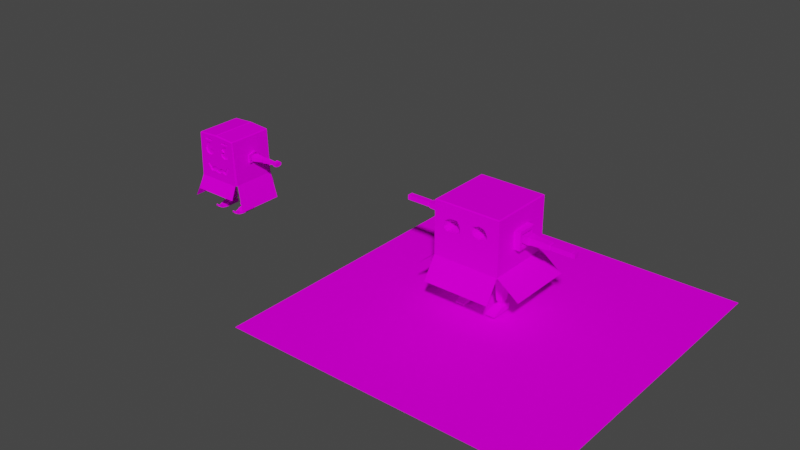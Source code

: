 # Source: dezius.blend  (saved by Blender 3.0.42; exported with 4.5.12 LTS)
import bpy
from mathutils import Matrix  # noqa: F401  (used for matrix-valued properties, if any)

bpy.ops.wm.read_factory_settings(use_empty=True)
scene = bpy.context.scene
scene.name = 'Scene'

# ---- collections
col_collection = bpy.data.collections.new('Collection'); scene.collection.children.link(col_collection)

# ---- images (referenced by path relative to the original .blend; pixels are not part of the script)
import os
ASSET_DIR = os.environ.get("B2B_ASSET_DIR", "")  # directory of the original .blend (textures are referenced by path, not embedded)
HERE = os.path.dirname(os.path.abspath(__file__))  # packed textures are extracted next to this script under _unpacked/

def load_image(name, relpath, width, height, colorspace="sRGB"):
    """Load a texture the original file referenced (path relative to the .blend, or extracted next to this script)."""
    p = next((c for c in (os.path.join(HERE, relpath), os.path.join(ASSET_DIR, relpath)) if relpath and os.path.exists(c)), "")
    if p:
        img = bpy.data.images.load(p, check_existing=True)
        img.name = name
    else:  # same state as the original file: an image datablock whose file is absent (Cycles renders it pink)
        img = bpy.data.images.new(name, width, height)
        img.source = "FILE"
        img.filepath = "//" + (relpath or name)
    img.colorspace_settings.name = colorspace
    return img
img_imphenziapalette01_256_gradientx4_png = load_image('ImphenziaPalette01-256-GradientX4.png', 'palettes/ImphenziaPalette01-256-GradientX4.png', 1024, 1024, 'sRGB')

# ---- materials (node trees are filled in below, after node groups)
mat_material = bpy.data.materials.new('Material')
mat_material.alpha_threshold = 0.0
mat_material.use_transparent_shadow = False
mat_material.line_color = (0.0, 0.0, 0.0, 1.0)

# ---- material node trees
mat_material.use_nodes = True; mat_material.node_tree.nodes.clear()
_N = mat_material.node_tree.nodes; _L = mat_material.node_tree.links
n0 = _N.new('ShaderNodeOutputMaterial'); n0.name = 'Material Output'; n0.location = (300, 300)
n1 = _N.new('ShaderNodeBsdfPrincipled'); n1.name = 'Principled BSDF'; n1.location = (10, 300)
n1.distribution = 'GGX'
n1.subsurface_method = 'RANDOM_WALK_SKIN'
n1.inputs[2].default_value = 0.0
n1.inputs[3].default_value = 1.45
n1.inputs[13].default_value = 0.0
n1.inputs[27].default_value = (0.0, 0.0, 0.0, 1.0)
n1.inputs[28].default_value = 1.0
n2 = _N.new('ShaderNodeTexImage'); n2.name = 'Image Texture'; n2.location = (-280, 280)
n2.image = img_imphenziapalette01_256_gradientx4_png
_L.new(n1.outputs[0], n0.inputs[0])
_L.new(n2.outputs[0], n1.inputs[0])
n0.is_active_output = True

# ---- world
world_world = bpy.data.worlds.new('World'); scene.world = world_world
world_world.use_nodes = True; world_world.node_tree.nodes.clear()
_N = world_world.node_tree.nodes; _L = world_world.node_tree.links
n0 = _N.new('ShaderNodeOutputWorld'); n0.name = 'World Output'; n0.location = (300, 300)
n1 = _N.new('ShaderNodeBackground'); n1.name = 'Background'; n1.location = (10, 300)
n1.inputs[0].default_value = (0.05088, 0.05088, 0.05088, 1.0)
_L.new(n1.outputs[0], n0.inputs[0])
n0.is_active_output = True
world_world.color = (0.05088, 0.05088, 0.05088)
world_world.use_sun_shadow = False
world_world.sun_shadow_jitter_overblur = 0.0

# ---- meshes
me_cube = bpy.data.meshes.new('Cube')
me_cube.from_pydata([(1.226, 0.4282, -0.6294), (1.226, -0.4282, -0.6294), (0.0, 1.8, -0.6294), (0.0, -1.8, -0.6294), (0.5744, -0.4282, -0.6294), (0.5744, 0.4282, -1.825), (0.5744, 0.4282, -0.6294), (0.5744, -0.4282, -1.825), (1.226, -0.4282, -1.825), (1.226, 0.4282, -1.825), (0.6429, 0.3381, -1.999), (0.6429, -0.3381, -1.999), (1.157, -0.3381, -1.999), (1.157, 0.3381, -1.999), (0.5744, 0.4282, -3.12), (0.5744, -0.4282, -3.12), (1.226, -0.4282, -3.12), (1.226, 0.4282, -3.12), (0.5744, 0.4282, -3.392), (0.5744, -0.4282, -3.392), (1.226, -0.4282, -3.392), (1.226, 0.4282, -3.392), (2.393, -1.845, -2.562), (2.393, 1.755, -2.562), (0.0, 2.041, -1.629), (0.0, -2.265, -1.629), (1.8, -2.265, -1.629), (1.8, 2.041, -1.629), (0.5744, -0.7853, -3.29), (1.226, -0.7853, -3.29), (0.5744, -0.7853, -3.392), (1.226, -0.7853, -3.392), (0.6939, -1.052, -3.265), (1.106, -1.052, -3.265), (0.6939, -1.052, -3.392), (1.106, -1.052, -3.392), (1.108, -0.2729, -3.086), (1.108, 0.2729, -3.086), (0.6925, 0.2729, -3.086), (0.6925, -0.2729, -3.086), (1.224, 0.4258, -2.948), (0.5762, -0.4258, -2.948), (1.224, -0.4258, -2.948), (0.5762, 0.4258, -2.948), (1.283, 0.5036, -0.9158), (0.517, 0.5036, -0.9158), (0.517, -0.5036, -0.9158), (1.283, -0.5036, -0.9158), (0.7235, -1.2, -3.189), (1.077, -1.2, -3.189), (0.7235, -1.267, -3.295), (1.077, -1.267, -3.295), (0.7903, -1.327, -3.122), (1.01, -1.327, -3.122), (0.7903, -1.426, -3.181), (1.01, -1.426, -3.181), (0.8606, -1.425, -3.002), (0.9396, -1.425, -3.002), (0.8606, -1.486, -3.034), (0.9396, -1.486, -3.034), (0.4603, -1.8, 1.408), (0.4166, -1.8, 1.663), (0.7009, -1.8, 1.769), (0.4699, -1.8, 1.944), (0.681, -1.8, 2.201), (0.9704, -1.8, 2.26), (1.15, -1.8, 2.004), (1.236, -1.8, 1.683), (1.064, -1.8, 1.344), (0.721, -1.8, 1.264), (0.4603, -1.7, 1.408), (0.4166, -1.7, 1.663), (0.7009, -1.7, 1.769), (0.4699, -1.7, 1.944), (0.681, -1.7, 2.201), (0.9704, -1.7, 2.26), (1.15, -1.7, 2.004), (1.236, -1.7, 1.683), (1.064, -1.7, 1.344), (0.721, -1.7, 1.264), (0.4941, -1.8, 2.408), (1.193, -1.8, 2.408), (1.191, -1.8, 2.564), (0.5055, -1.8, 2.563), (0.4941, -1.656, 2.408), (1.193, -1.656, 2.408), (1.191, -1.656, 2.564), (0.5055, -1.656, 2.563), (-1.226, 0.4282, -0.6294), (-1.226, -0.4282, -0.6294), (-0.5744, -0.4282, -0.6294), (-0.5744, 0.4282, -1.825), (-0.5744, 0.4282, -0.6294), (-0.5744, -0.4282, -1.825), (-1.226, -0.4282, -1.825), (-1.226, 0.4282, -1.825), (-0.6429, 0.3381, -1.999), (-0.6429, -0.3381, -1.999), (-1.157, -0.3381, -1.999), (-1.157, 0.3381, -1.999), (-0.5744, 0.4282, -3.12), (-0.5744, -0.4282, -3.12), (-1.226, -0.4282, -3.12), (-1.226, 0.4282, -3.12), (-0.5744, 0.4282, -3.392), (-0.5744, -0.4282, -3.392), (-1.226, -0.4282, -3.392), (-1.226, 0.4282, -3.392), (-2.625, -1.946, -2.583), (-2.625, 1.655, -2.583), (-1.8, -2.265, -1.629), (-1.8, 2.041, -1.629), (-0.5744, -0.7853, -3.29), (-1.226, -0.7853, -3.29), (-0.5744, -0.7853, -3.392), (-1.226, -0.7853, -3.392), (-0.6939, -1.052, -3.265), (-1.106, -1.052, -3.265), (-0.6939, -1.052, -3.392), (-1.106, -1.052, -3.392), (-1.108, -0.2729, -3.086), (-1.108, 0.2729, -3.086), (-0.6925, 0.2729, -3.086), (-0.6925, -0.2729, -3.086), (-1.224, 0.4258, -2.948), (-0.5762, -0.4258, -2.948), (-1.224, -0.4258, -2.948), (-0.5762, 0.4258, -2.948), (-1.283, 0.5036, -0.9158), (-0.517, 0.5036, -0.9158), (-0.517, -0.5036, -0.9158), (-1.283, -0.5036, -0.9158), (-0.7235, -1.2, -3.189), (-1.077, -1.2, -3.189), (-0.7235, -1.267, -3.295), (-1.077, -1.267, -3.295), (-0.7903, -1.327, -3.122), (-1.01, -1.327, -3.122), (-0.7903, -1.426, -3.181), (-1.01, -1.426, -3.181), (-0.8606, -1.425, -3.002), (-0.9396, -1.425, -3.002), (-0.8606, -1.486, -3.034), (-0.9396, -1.486, -3.034), (-0.4603, -1.8, 1.408), (-0.4166, -1.8, 1.663), (-0.7009, -1.8, 1.769), (-0.4699, -1.8, 1.944), (-0.681, -1.8, 2.201), (-0.9704, -1.8, 2.26), (-1.15, -1.8, 2.004), (-1.236, -1.8, 1.683), (-1.064, -1.8, 1.344), (-0.721, -1.8, 1.264), (-0.4603, -1.7, 1.408), (-0.4166, -1.7, 1.663), (-0.7009, -1.7, 1.769), (-0.4699, -1.7, 1.944), (-0.681, -1.7, 2.201), (-0.9704, -1.7, 2.26), (-1.15, -1.7, 2.004), (-1.236, -1.7, 1.683), (-1.064, -1.7, 1.344), (-0.721, -1.7, 1.264), (-0.4941, -1.8, 2.408), (-1.193, -1.8, 2.408), (-1.191, -1.8, 2.564), (-0.5055, -1.8, 2.563), (-0.4941, -1.656, 2.408), (-1.193, -1.656, 2.408), (-1.191, -1.656, 2.564), (-0.5055, -1.656, 2.563), (0.0, -1.8, 0.3176), (0.0, -1.8, -0.03535), (0.1387, -1.8, 0.2772), (0.3607, -1.8, 0.3993), (0.7514, -1.8, 0.3061), (1.004, -1.8, 0.7022), (1.219, -1.8, 0.5967), (0.7905, -1.8, -0.01776), (0.4074, -1.8, 0.109), (0.1048, -1.8, -0.05904), (-1.136, -1.8, 0.4888), (-0.9841, -1.8, 0.6004), (-0.6895, -1.8, 0.289), (-0.3021, -1.8, 0.4059), (-0.3283, -1.8, 0.03891), (-0.7617, -1.8, -0.03115), (0.0, -1.704, 0.3176), (0.0, -1.704, -0.03535), (0.1387, -1.704, 0.2772), (0.3607, -1.704, 0.3993), (0.7514, -1.704, 0.3061), (1.004, -1.704, 0.7022), (1.219, -1.704, 0.5967), (0.7905, -1.704, -0.01776), (0.4074, -1.704, 0.109), (0.1048, -1.704, -0.05904), (-1.136, -1.704, 0.4888), (-0.9841, -1.704, 0.6004), (-0.6895, -1.704, 0.289), (-0.3021, -1.704, 0.4059), (-0.3283, -1.704, 0.03891), (-0.7617, -1.704, -0.03115), (1.605, 1.8, 2.797), (1.605, 1.735, 2.862), (1.67, 1.735, 2.797), (1.67, -1.735, 2.797), (1.605, -1.735, 2.862), (1.636, -1.8, 2.784), (0.0, -1.8, 2.893), (0.0, 1.8, 2.906), (1.735, 1.8, -0.6294), (1.8, 1.735, -0.6294), (-1.663, 1.8, 2.803), (-1.728, 1.735, 2.803), (-1.663, 1.735, 2.868), (-1.694, -1.8, 2.789), (-1.663, -1.735, 2.868), (-1.728, -1.735, 2.803), (-1.8, -1.735, -0.6294), (-1.765, -1.8, -0.6294), (-1.775, 1.74, -0.6294), (0.0491, -1.735, 2.971), (-0.0491, -1.735, 2.971), (0.0, -1.767, 2.933), (-0.0491, 1.735, 2.971), (0.0491, 1.735, 2.971), (0.0, 1.77, 2.936), (0.0, -1.766, 2.912), (0.01193, -1.734, 2.922), (-0.01193, -1.734, 2.922), (0.0, 1.771, 2.913), (-0.01193, 1.736, 2.922), (0.01193, 1.736, 2.922), (-1.8, 1.776, -0.6294), (-1.776, 1.8, -0.6294), (1.8, -1.629, -0.6294), (1.729, -1.8, -0.6294), (1.745, 0.169, 0.8317), (1.746, 0.5572, 0.8113), (1.728, 0.6455, 1.278), (1.718, 0.2999, 1.544), (1.723, -0.2685, 1.405), (1.747, -0.2812, 0.7884), (1.855, 0.5707, 1.253), (1.868, 0.5041, 0.9018), (1.847, 0.286, 1.473), (1.851, -0.206, 1.353), (1.869, -0.2156, 0.8831), (1.868, 0.1647, 0.9197), (1.853, 0.6938, 1.3), (1.873, 0.5962, 0.7846), (1.842, 0.3118, 1.595), (1.848, -0.3165, 1.441), (1.874, -0.3305, 0.7593), (1.872, 0.1671, 0.8072), (1.674, 0.45, 1.2), (1.681, 0.4138, 1.01), (1.668, 0.2606, 1.346), (1.672, -0.09769, 1.259), (1.682, -0.1031, 0.9975), (1.681, 0.1623, 1.023), (1.672, 0.5707, 1.246), (1.686, 0.5041, 0.8949), (1.664, 0.286, 1.466), (1.668, -0.206, 1.346), (1.686, -0.2156, 0.8762), (1.685, 0.1647, 0.9127), (2.906, 0.4066, 1.237), (2.912, 0.3763, 1.077), (2.901, 0.2478, 1.36), (2.904, -0.05271, 1.286), (2.912, -0.05722, 1.067), (2.911, 0.1653, 1.088), (3.009, 0.4499, 1.251), (3.016, 0.4138, 1.06), (3.003, 0.2606, 1.397), (3.007, -0.09763, 1.31), (3.016, -0.103, 1.048), (3.016, 0.1623, 1.074), (4.112, 0.4595, 1.316), (4.119, 0.4234, 1.125), (4.107, 0.2702, 1.462), (4.11, -0.08816, 1.374), (4.12, -0.09353, 1.113), (4.098, 0.1262, 1.053), (2.131, -0.1981, 0.9669), (2.118, -0.191, 1.316), (2.114, 0.2873, 1.433), (2.121, 0.54, 1.238), (2.13, 0.156, 1.001), (2.131, 0.4918, 0.9834), (3.998, 0.2395, 1.333), (4.001, 0.3527, 1.254), (4.003, 0.161, 1.214), (4.004, -0.03098, 1.159), (4.0, -0.01561, 1.284), (4.003, 0.3487, 1.178), (4.39, 0.4597, 1.316), (4.397, 0.4236, 1.125), (4.385, 0.2704, 1.462), (4.388, -0.08791, 1.375), (4.398, -0.09329, 1.113), (4.376, 0.1264, 1.054)], [], [(45, 44, 9, 5), (211, 214, 216, 226, 228), (22, 237, 213, 23), (83, 82, 81, 67, 209, 210, 80), (238, 209, 67, 68, 69, 60, 61, 210, 172, 174, 175, 176, 177, 178, 179, 180, 181, 173, 3), (212, 2, 24, 27), (220, 108, 109, 235), (6, 4, 3, 2), (5, 9, 13, 10), (47, 46, 7, 8), (46, 45, 5, 7), (44, 47, 8, 9), (37, 36, 16, 17), (8, 7, 11, 12), (9, 8, 12, 13), (7, 5, 10, 11), (15, 14, 18, 19), (39, 38, 14, 15), (38, 37, 17, 14), (36, 39, 15, 16), (18, 21, 20, 19), (14, 17, 21, 18), (16, 15, 28, 29), (17, 16, 20, 21), (4, 1, 237, 238, 3), (0, 6, 2, 212, 213), (213, 206, 241, 240, 239, 244, 237), (29, 28, 32, 33), (20, 16, 29, 31), (15, 19, 30, 28), (19, 20, 31, 30), (35, 33, 49, 51), (31, 29, 33, 35), (30, 31, 35, 34), (28, 30, 34, 32), (42, 41, 39, 36), (43, 40, 37, 38), (41, 43, 38, 39), (40, 42, 36, 37), (13, 12, 42, 40), (11, 10, 43, 41), (10, 13, 40, 43), (12, 11, 41, 42), (0, 1, 47, 44), (4, 6, 45, 46), (1, 4, 46, 47), (6, 0, 44, 45), (48, 50, 54, 52), (34, 35, 51, 50), (32, 34, 50, 48), (33, 32, 48, 49), (52, 54, 58, 56), (49, 48, 52, 53), (51, 49, 53, 55), (50, 51, 55, 54), (57, 56, 58, 59), (53, 52, 56, 57), (55, 53, 57, 59), (54, 55, 59, 58), (76, 75, 74, 73, 72, 71, 70, 79, 78, 77), (167, 164, 210, 217, 151, 165, 166), (67, 66, 76, 77), (64, 63, 73, 74), (61, 60, 70, 71), (68, 67, 77, 78), (65, 64, 74, 75), (62, 61, 71, 72), (69, 68, 78, 79), (66, 65, 75, 76), (63, 62, 72, 73), (60, 69, 79, 70), (84, 85, 86, 87), (83, 80, 84, 87), (205, 227, 223, 208), (81, 82, 86, 85), (82, 83, 87, 86), (80, 81, 85, 84), (129, 91, 95, 128), (3, 25, 110, 221), (1, 0, 213, 237), (210, 61, 62, 63, 64, 65, 66, 67, 81, 80), (210, 164, 165, 151, 150, 149, 148, 147, 146, 145), (236, 111, 24, 2), (90, 3, 221, 89), (92, 2, 3, 90), (91, 96, 99, 95), (131, 94, 93, 130), (130, 93, 91, 129), (128, 95, 94, 131), (121, 103, 102, 120), (94, 98, 97, 93), (95, 99, 98, 94), (93, 97, 96, 91), (101, 105, 104, 100), (123, 101, 100, 122), (122, 100, 103, 121), (120, 102, 101, 123), (104, 105, 106, 107), (100, 104, 107, 103), (102, 113, 112, 101), (103, 107, 106, 102), (2, 236, 214, 211), (235, 220, 219, 215), (88, 222, 235, 236, 2, 92), (113, 117, 116, 112), (106, 115, 113, 102), (101, 112, 114, 105), (105, 114, 115, 106), (119, 135, 133, 117), (115, 119, 117, 113), (114, 118, 119, 115), (112, 116, 118, 114), (126, 120, 123, 125), (127, 122, 121, 124), (125, 123, 122, 127), (124, 121, 120, 126), (99, 124, 126, 98), (97, 125, 127, 96), (96, 127, 124, 99), (98, 126, 125, 97), (88, 128, 131, 89), (90, 130, 129, 92), (89, 131, 130, 90), (92, 129, 128, 88), (132, 136, 138, 134), (118, 134, 135, 119), (116, 132, 134, 118), (117, 133, 132, 116), (136, 140, 142, 138), (133, 137, 136, 132), (135, 139, 137, 133), (134, 138, 139, 135), (141, 143, 142, 140), (137, 141, 140, 136), (139, 143, 141, 137), (138, 142, 143, 139), (160, 161, 162, 163, 154, 155, 156, 157, 158, 159), (151, 161, 160, 150), (148, 158, 157, 147), (145, 155, 154, 144), (152, 162, 161, 151), (149, 159, 158, 148), (146, 156, 155, 145), (153, 163, 162, 152), (150, 160, 159, 149), (147, 157, 156, 146), (144, 154, 163, 153), (168, 171, 170, 169), (167, 171, 168, 164), (221, 3, 173, 186, 187, 182, 183, 184, 185, 172, 210, 145, 144, 153, 152, 151, 217), (165, 169, 170, 166), (166, 170, 171, 167), (164, 168, 169, 165), (172, 185, 201, 188), (178, 177, 193, 194), (189, 197, 196, 195, 194, 193, 192, 191, 190, 188), (188, 201, 200, 199, 198, 203, 202, 189), (179, 178, 194, 195), (186, 173, 189, 202), (180, 179, 195, 196), (187, 186, 202, 203), (181, 180, 196, 197), (174, 172, 188, 190), (182, 187, 203, 198), (173, 181, 197, 189), (175, 174, 190, 191), (183, 182, 198, 199), (176, 175, 191, 192), (184, 183, 199, 200), (177, 176, 192, 193), (185, 184, 200, 201), (204, 205, 206), (207, 208, 209), (214, 215, 216), (217, 218, 219), (206, 213, 212, 204), (3, 238, 26, 25), (205, 208, 207, 206), (217, 210, 225, 224, 218), (89, 221, 220, 235, 222, 88), (219, 220, 221, 217), (215, 219, 218, 216), (228, 227, 205, 204, 211), (216, 218, 224, 226), (2, 211, 204, 212), (225, 223, 230, 229), (224, 225, 229, 231), (226, 224, 231, 233), (208, 223, 225, 210, 209), (230, 231, 229), (233, 234, 232), (233, 231, 230, 234), (223, 227, 234, 230), (227, 228, 232, 234), (228, 226, 233, 232), (214, 236, 235, 215), (209, 238, 237, 207), (240, 241, 251, 252), (237, 244, 243, 242, 241, 206, 207), (246, 245, 263, 264), (244, 239, 256, 255), (243, 244, 255, 254), (241, 242, 253, 251), (239, 240, 252, 256), (242, 243, 254, 253), (245, 246, 252, 251), (247, 245, 251, 253), (248, 247, 253, 254), (249, 248, 254, 255), (250, 249, 255, 256), (246, 250, 256, 252), (288, 287, 273, 272), (250, 246, 264, 268), (248, 249, 267, 266), (245, 247, 265, 263), (249, 250, 268, 267), (247, 248, 266, 265), (257, 258, 264, 263), (259, 257, 263, 265), (260, 259, 265, 266), (261, 260, 266, 267), (262, 261, 267, 268), (258, 262, 268, 264), (271, 272, 278, 277), (290, 289, 271, 269), (287, 291, 274, 273), (289, 288, 272, 271), (292, 290, 269, 270), (291, 292, 270, 274), (294, 293, 283, 281), (270, 269, 275, 276), (274, 270, 276, 280), (272, 273, 279, 278), (269, 271, 277, 275), (273, 274, 280, 279), (282, 281, 299, 300), (296, 295, 286, 285), (293, 297, 284, 283), (298, 294, 281, 282), (295, 298, 282, 286), (297, 296, 285, 284), (262, 258, 292, 291), (258, 257, 290, 292), (259, 260, 288, 289), (261, 262, 291, 287), (257, 259, 289, 290), (260, 261, 287, 288), (278, 279, 296, 297), (280, 276, 298, 295), (276, 275, 294, 298), (277, 278, 297, 293), (279, 280, 295, 296), (275, 277, 293, 294), (301, 302, 303, 304, 300, 299), (286, 282, 300, 304), (284, 285, 303, 302), (281, 283, 301, 299), (285, 286, 304, 303), (283, 284, 302, 301)])
_uv = me_cube.uv_layers.new(name='UVMap')
_uv.uv.foreach_set('vector', [0.2198, 0.8351, 0.2198, 0.8351, 0.2198, 0.8351, 0.2198, 0.8351, 0.407, 0.713, 0.407, 0.713, 0.407, 0.713, 0.407, 0.713, 0.407, 0.713, 0.4082, 0.7266, 0.4082, 0.7266, 0.4082, 0.7266, 0.4082, 0.7266, 0.4082, 0.7266, 0.4082, 0.7266, 0.4082, 0.7266, 0.4082, 0.7266, 0.4082, 0.7266, 0.4082, 0.7266, 0.4082, 0.7266, 0.4082, 0.7266, 0.4082, 0.7266, 0.4082, 0.7266, 0.4082, 0.7266, 0.4082, 0.7266, 0.4082, 0.7266, 0.4082, 0.7266, 0.4082, 0.7266, 0.4082, 0.7266, 0.4082, 0.7266, 0.4082, 0.7266, 0.4082, 0.7266, 0.4082, 0.7266, 0.4082, 0.7266, 0.4082, 0.7266, 0.4082, 0.7266, 0.4082, 0.7266, 0.4082, 0.7266, 0.4082, 0.7266, 0.4082, 0.7266, 0.4082, 0.7266, 0.4082, 0.7266, 0.4082, 0.7266, 0.4082, 0.7266, 0.4082, 0.7266, 0.4082, 0.7266, 0.4082, 0.7266, 0.4082, 0.7266, 0.4082, 0.7266, 0.4082, 0.7266, 0.4082, 0.7266, 0.2247, 0.824, 0.2247, 0.824, 0.2247, 0.824, 0.2247, 0.824, 0.2198, 0.8351, 0.2198, 0.8351, 0.2198, 0.8351, 0.2198, 0.8351, 0.2198, 0.8351, 0.2198, 0.8351, 0.2198, 0.8351, 0.2198, 0.8351, 0.2198, 0.8351, 0.2198, 0.8351, 0.2198, 0.8351, 0.2198, 0.8351, 0.2378, 0.8361, 0.2378, 0.8361, 0.2378, 0.8361, 0.2378, 0.8361, 0.2247, 0.824, 0.2247, 0.824, 0.2247, 0.824, 0.2247, 0.824, 0.2247, 0.824, 0.2247, 0.824, 0.2247, 0.824, 0.2247, 0.824, 0.2247, 0.824, 0.2247, 0.824, 0.2247, 0.824, 0.2247, 0.824, 0.2373, 0.8242, 0.2373, 0.8242, 0.2373, 0.8242, 0.2373, 0.8242, 0.2378, 0.8361, 0.2378, 0.8361, 0.2378, 0.8361, 0.2378, 0.8361, 0.2378, 0.8361, 0.2378, 0.8361, 0.2378, 0.8361, 0.2378, 0.8361, 0.2378, 0.8361, 0.2378, 0.8361, 0.2378, 0.8361, 0.2378, 0.8361, 0.2373, 0.8242, 0.2373, 0.8242, 0.2373, 0.8242, 0.2373, 0.8242, 0.2373, 0.8242, 0.2373, 0.8242, 0.2373, 0.8242, 0.2373, 0.8242, 0.2373, 0.8242, 0.2373, 0.8242, 0.2373, 0.8242, 0.2373, 0.8242, 0.2373, 0.8242, 0.2373, 0.8242, 0.2373, 0.8242, 0.2373, 0.8242, 0.4082, 0.7266, 0.4082, 0.7266, 0.4082, 0.7266, 0.4082, 0.7266, 0.4082, 0.7266, 0.4082, 0.7266, 0.4082, 0.7266, 0.4082, 0.7266, 0.4082, 0.7266, 0.4082, 0.7266, 0.4082, 0.7266, 0.4082, 0.7266, 0.4082, 0.7266, 0.4082, 0.7266, 0.4082, 0.7266, 0.4082, 0.7266, 0.4082, 0.7266, 0.2373, 0.8242, 0.2373, 0.8242, 0.2373, 0.8242, 0.2373, 0.8242, 0.2373, 0.8242, 0.2373, 0.8242, 0.2373, 0.8242, 0.2373, 0.8242, 0.2373, 0.8242, 0.2373, 0.8242, 0.2373, 0.8242, 0.2373, 0.8242, 0.2373, 0.8242, 0.2373, 0.8242, 0.2373, 0.8242, 0.2373, 0.8242, 0.2373, 0.8242, 0.2373, 0.8242, 0.2373, 0.8242, 0.2373, 0.8242, 0.2373, 0.8242, 0.2373, 0.8242, 0.2373, 0.8242, 0.2373, 0.8242, 0.2373, 0.8242, 0.2373, 0.8242, 0.2373, 0.8242, 0.2373, 0.8242, 0.2373, 0.8242, 0.2373, 0.8242, 0.2373, 0.8242, 0.2373, 0.8242, 0.221, 0.8289, 0.221, 0.8289, 0.221, 0.8289, 0.221, 0.8289, 0.221, 0.8289, 0.221, 0.8289, 0.221, 0.8289, 0.221, 0.8289, 0.221, 0.8289, 0.221, 0.8289, 0.221, 0.8289, 0.221, 0.8289, 0.221, 0.8289, 0.221, 0.8289, 0.221, 0.8289, 0.221, 0.8289, 0.2198, 0.8351, 0.2198, 0.8351, 0.2198, 0.8351, 0.2198, 0.8351, 0.2198, 0.8351, 0.2198, 0.8351, 0.2198, 0.8351, 0.2198, 0.8351, 0.2198, 0.8351, 0.2198, 0.8351, 0.2198, 0.8351, 0.2198, 0.8351, 0.2198, 0.8351, 0.2198, 0.8351, 0.2198, 0.8351, 0.2198, 0.8351, 0.2198, 0.8351, 0.2198, 0.8351, 0.2198, 0.8351, 0.2198, 0.8351, 0.2198, 0.8351, 0.2198, 0.8351, 0.2198, 0.8351, 0.2198, 0.8351, 0.2198, 0.8351, 0.2198, 0.8351, 0.2198, 0.8351, 0.2198, 0.8351, 0.2198, 0.8351, 0.2198, 0.8351, 0.2198, 0.8351, 0.2198, 0.8351, 0.2373, 0.8242, 0.2373, 0.8242, 0.2373, 0.8242, 0.2373, 0.8242, 0.2373, 0.8242, 0.2373, 0.8242, 0.2373, 0.8242, 0.2373, 0.8242, 0.2373, 0.8242, 0.2373, 0.8242, 0.2373, 0.8242, 0.2373, 0.8242, 0.2373, 0.8242, 0.2373, 0.8242, 0.2373, 0.8242, 0.2373, 0.8242, 0.2373, 0.8242, 0.2373, 0.8242, 0.2373, 0.8242, 0.2373, 0.8242, 0.2373, 0.8242, 0.2373, 0.8242, 0.2373, 0.8242, 0.2373, 0.8242, 0.2373, 0.8242, 0.2373, 0.8242, 0.2373, 0.8242, 0.2373, 0.8242, 0.2373, 0.8242, 0.2373, 0.8242, 0.2373, 0.8242, 0.2373, 0.8242, 0.2373, 0.8242, 0.2373, 0.8242, 0.2373, 0.8242, 0.2373, 0.8242, 0.2373, 0.8242, 0.2373, 0.8242, 0.2373, 0.8242, 0.2373, 0.8242, 0.2373, 0.8242, 0.2373, 0.8242, 0.2373, 0.8242, 0.2373, 0.8242, 0.2373, 0.8242, 0.2373, 0.8242, 0.2373, 0.8242, 0.2373, 0.8242, 0.4685, 0.9517, 0.4685, 0.9517, 0.4685, 0.9517, 0.4685, 0.9517, 0.4685, 0.9517, 0.4685, 0.9517, 0.4685, 0.9517, 0.4685, 0.9517, 0.4685, 0.9517, 0.4685, 0.9517, 0.4082, 0.7266, 0.4082, 0.7266, 0.4082, 0.7266, 0.4082, 0.7266, 0.4082, 0.7266, 0.4082, 0.7266, 0.4082, 0.7266, 0.4685, 0.9517, 0.4685, 0.9517, 0.4685, 0.9517, 0.4685, 0.9517, 0.4685, 0.9517, 0.4685, 0.9517, 0.4685, 0.9517, 0.4685, 0.9517, 0.4685, 0.9517, 0.4685, 0.9517, 0.4685, 0.9517, 0.4685, 0.9517, 0.4685, 0.9517, 0.4685, 0.9517, 0.4685, 0.9517, 0.4685, 0.9517, 0.4685, 0.9517, 0.4685, 0.9517, 0.4685, 0.9517, 0.4685, 0.9517, 0.4685, 0.9517, 0.4685, 0.9517, 0.4685, 0.9517, 0.4685, 0.9517, 0.4685, 0.9517, 0.4685, 0.9517, 0.4685, 0.9517, 0.4685, 0.9517, 0.4685, 0.9517, 0.4685, 0.9517, 0.4685, 0.9517, 0.4685, 0.9517, 0.4685, 0.9517, 0.4685, 0.9517, 0.4685, 0.9517, 0.4685, 0.9517, 0.4685, 0.9517, 0.4685, 0.9517, 0.4685, 0.9517, 0.4685, 0.9517, 0.466, 0.9579, 0.466, 0.9579, 0.466, 0.9579, 0.466, 0.9579, 0.466, 0.9579, 0.466, 0.9579, 0.466, 0.9579, 0.466, 0.9579, 0.4082, 0.7266, 0.4082, 0.7266, 0.4082, 0.7266, 0.4082, 0.7266, 0.466, 0.9579, 0.466, 0.9579, 0.466, 0.9579, 0.466, 0.9579, 0.466, 0.9579, 0.466, 0.9579, 0.466, 0.9579, 0.466, 0.9579, 0.466, 0.9579, 0.466, 0.9579, 0.466, 0.9579, 0.466, 0.9579, 0.2198, 0.8351, 0.2198, 0.8351, 0.2198, 0.8351, 0.2198, 0.8351, 0.4082, 0.7266, 0.4082, 0.7266, 0.4082, 0.7266, 0.4082, 0.7266, 0.4082, 0.7266, 0.4082, 0.7266, 0.4082, 0.7266, 0.4082, 0.7266, 0.4082, 0.7266, 0.4082, 0.7266, 0.4082, 0.7266, 0.4082, 0.7266, 0.4082, 0.7266, 0.4082, 0.7266, 0.4082, 0.7266, 0.4082, 0.7266, 0.4082, 0.7266, 0.4082, 0.7266, 0.4082, 0.7266, 0.4082, 0.7266, 0.4082, 0.7266, 0.4082, 0.7266, 0.4082, 0.7266, 0.4082, 0.7266, 0.4082, 0.7266, 0.4082, 0.7266, 0.4082, 0.7266, 0.4082, 0.7266, 0.4082, 0.7266, 0.4082, 0.7266, 0.4082, 0.7266, 0.4082, 0.7266, 0.4082, 0.7266, 0.4082, 0.7266, 0.4082, 0.7266, 0.4082, 0.7266, 0.4082, 0.7266, 0.4082, 0.7266, 0.4082, 0.7266, 0.4082, 0.7266, 0.2247, 0.824, 0.2247, 0.824, 0.2247, 0.824, 0.2247, 0.824, 0.2198, 0.8351, 0.2198, 0.8351, 0.2198, 0.8351, 0.2198, 0.8351, 0.2198, 0.8351, 0.2198, 0.8351, 0.2198, 0.8351, 0.2198, 0.8351, 0.2198, 0.8351, 0.2198, 0.8351, 0.2198, 0.8351, 0.2198, 0.8351, 0.2378, 0.8361, 0.2378, 0.8361, 0.2378, 0.8361, 0.2378, 0.8361, 0.2247, 0.824, 0.2247, 0.824, 0.2247, 0.824, 0.2247, 0.824, 0.2247, 0.824, 0.2247, 0.824, 0.2247, 0.824, 0.2247, 0.824, 0.2247, 0.824, 0.2247, 0.824, 0.2247, 0.824, 0.2247, 0.824, 0.2373, 0.8242, 0.2373, 0.8242, 0.2373, 0.8242, 0.2373, 0.8242, 0.2378, 0.8361, 0.2378, 0.8361, 0.2378, 0.8361, 0.2378, 0.8361, 0.2378, 0.8361, 0.2378, 0.8361, 0.2378, 0.8361, 0.2378, 0.8361, 0.2378, 0.8361, 0.2378, 0.8361, 0.2378, 0.8361, 0.2378, 0.8361, 0.2373, 0.8242, 0.2373, 0.8242, 0.2373, 0.8242, 0.2373, 0.8242, 0.2373, 0.8242, 0.2373, 0.8242, 0.2373, 0.8242, 0.2373, 0.8242, 0.2373, 0.8242, 0.2373, 0.8242, 0.2373, 0.8242, 0.2373, 0.8242, 0.2373, 0.8242, 0.2373, 0.8242, 0.2373, 0.8242, 0.2373, 0.8242, 0.4082, 0.7266, 0.4082, 0.7266, 0.4082, 0.7266, 0.4082, 0.7266, 0.4082, 0.7266, 0.4082, 0.7266, 0.4082, 0.7266, 0.4082, 0.7266, 0.4082, 0.7266, 0.4082, 0.7266, 0.4082, 0.7266, 0.4082, 0.7266, 0.4082, 0.7266, 0.4082, 0.7266, 0.2373, 0.8242, 0.2373, 0.8242, 0.2373, 0.8242, 0.2373, 0.8242, 0.2373, 0.8242, 0.2373, 0.8242, 0.2373, 0.8242, 0.2373, 0.8242, 0.2373, 0.8242, 0.2373, 0.8242, 0.2373, 0.8242, 0.2373, 0.8242, 0.2373, 0.8242, 0.2373, 0.8242, 0.2373, 0.8242, 0.2373, 0.8242, 0.2373, 0.8242, 0.2373, 0.8242, 0.2373, 0.8242, 0.2373, 0.8242, 0.2373, 0.8242, 0.2373, 0.8242, 0.2373, 0.8242, 0.2373, 0.8242, 0.2373, 0.8242, 0.2373, 0.8242, 0.2373, 0.8242, 0.2373, 0.8242, 0.2373, 0.8242, 0.2373, 0.8242, 0.2373, 0.8242, 0.2373, 0.8242, 0.221, 0.8289, 0.221, 0.8289, 0.221, 0.8289, 0.221, 0.8289, 0.221, 0.8289, 0.221, 0.8289, 0.221, 0.8289, 0.221, 0.8289, 0.221, 0.8289, 0.221, 0.8289, 0.221, 0.8289, 0.221, 0.8289, 0.221, 0.8289, 0.221, 0.8289, 0.221, 0.8289, 0.221, 0.8289, 0.2198, 0.8351, 0.2198, 0.8351, 0.2198, 0.8351, 0.2198, 0.8351, 0.2198, 0.8351, 0.2198, 0.8351, 0.2198, 0.8351, 0.2198, 0.8351, 0.2198, 0.8351, 0.2198, 0.8351, 0.2198, 0.8351, 0.2198, 0.8351, 0.2198, 0.8351, 0.2198, 0.8351, 0.2198, 0.8351, 0.2198, 0.8351, 0.2198, 0.8351, 0.2198, 0.8351, 0.2198, 0.8351, 0.2198, 0.8351, 0.2198, 0.8351, 0.2198, 0.8351, 0.2198, 0.8351, 0.2198, 0.8351, 0.2198, 0.8351, 0.2198, 0.8351, 0.2198, 0.8351, 0.2198, 0.8351, 0.2198, 0.8351, 0.2198, 0.8351, 0.2198, 0.8351, 0.2198, 0.8351, 0.2373, 0.8242, 0.2373, 0.8242, 0.2373, 0.8242, 0.2373, 0.8242, 0.2373, 0.8242, 0.2373, 0.8242, 0.2373, 0.8242, 0.2373, 0.8242, 0.2373, 0.8242, 0.2373, 0.8242, 0.2373, 0.8242, 0.2373, 0.8242, 0.2373, 0.8242, 0.2373, 0.8242, 0.2373, 0.8242, 0.2373, 0.8242, 0.2373, 0.8242, 0.2373, 0.8242, 0.2373, 0.8242, 0.2373, 0.8242, 0.2373, 0.8242, 0.2373, 0.8242, 0.2373, 0.8242, 0.2373, 0.8242, 0.2373, 0.8242, 0.2373, 0.8242, 0.2373, 0.8242, 0.2373, 0.8242, 0.2373, 0.8242, 0.2373, 0.8242, 0.2373, 0.8242, 0.2373, 0.8242, 0.2373, 0.8242, 0.2373, 0.8242, 0.2373, 0.8242, 0.2373, 0.8242, 0.2373, 0.8242, 0.2373, 0.8242, 0.2373, 0.8242, 0.2373, 0.8242, 0.2373, 0.8242, 0.2373, 0.8242, 0.2373, 0.8242, 0.2373, 0.8242, 0.2373, 0.8242, 0.2373, 0.8242, 0.2373, 0.8242, 0.2373, 0.8242, 0.4685, 0.9517, 0.4685, 0.9517, 0.4685, 0.9517, 0.4685, 0.9517, 0.4685, 0.9517, 0.4685, 0.9517, 0.4685, 0.9517, 0.4685, 0.9517, 0.4685, 0.9517, 0.4685, 0.9517, 0.4685, 0.9517, 0.4685, 0.9517, 0.4685, 0.9517, 0.4685, 0.9517, 0.4685, 0.9517, 0.4685, 0.9517, 0.4685, 0.9517, 0.4685, 0.9517, 0.4685, 0.9517, 0.4685, 0.9517, 0.4685, 0.9517, 0.4685, 0.9517, 0.4685, 0.9517, 0.4685, 0.9517, 0.4685, 0.9517, 0.4685, 0.9517, 0.4685, 0.9517, 0.4685, 0.9517, 0.4685, 0.9517, 0.4685, 0.9517, 0.4685, 0.9517, 0.4685, 0.9517, 0.4685, 0.9517, 0.4685, 0.9517, 0.4685, 0.9517, 0.4685, 0.9517, 0.4685, 0.9517, 0.4685, 0.9517, 0.4685, 0.9517, 0.4685, 0.9517, 0.4685, 0.9517, 0.4685, 0.9517, 0.4685, 0.9517, 0.4685, 0.9517, 0.4685, 0.9517, 0.4685, 0.9517, 0.4685, 0.9517, 0.4685, 0.9517, 0.4685, 0.9517, 0.4685, 0.9517, 0.466, 0.9579, 0.466, 0.9579, 0.466, 0.9579, 0.466, 0.9579, 0.466, 0.9579, 0.466, 0.9579, 0.466, 0.9579, 0.466, 0.9579, 0.4082, 0.7266, 0.4082, 0.7266, 0.4082, 0.7266, 0.4082, 0.7266, 0.4082, 0.7266, 0.4082, 0.7266, 0.4082, 0.7266, 0.4082, 0.7266, 0.4082, 0.7266, 0.4082, 0.7266, 0.4082, 0.7266, 0.4082, 0.7266, 0.4082, 0.7266, 0.4082, 0.7266, 0.4082, 0.7266, 0.4082, 0.7266, 0.4082, 0.7266, 0.466, 0.9579, 0.466, 0.9579, 0.466, 0.9579, 0.466, 0.9579, 0.466, 0.9579, 0.466, 0.9579, 0.466, 0.9579, 0.466, 0.9579, 0.466, 0.9579, 0.466, 0.9579, 0.466, 0.9579, 0.466, 0.9579, 0.4697, 0.9493, 0.4697, 0.9493, 0.4697, 0.9493, 0.4697, 0.9493, 0.4697, 0.9493, 0.4697, 0.9493, 0.4697, 0.9493, 0.4697, 0.9493, 0.4697, 0.9493, 0.4697, 0.9493, 0.4697, 0.9493, 0.4697, 0.9493, 0.4697, 0.9493, 0.4697, 0.9493, 0.4697, 0.9493, 0.4697, 0.9493, 0.4697, 0.9493, 0.4697, 0.9493, 0.4697, 0.9493, 0.4697, 0.9493, 0.4697, 0.9493, 0.4697, 0.9493, 0.4697, 0.9493, 0.4697, 0.9493, 0.4697, 0.9493, 0.4697, 0.9493, 0.4697, 0.9493, 0.4697, 0.9493, 0.4697, 0.9493, 0.4697, 0.9493, 0.4697, 0.9493, 0.4697, 0.9493, 0.4697, 0.9493, 0.4697, 0.9493, 0.4697, 0.9493, 0.4697, 0.9493, 0.4697, 0.9493, 0.4697, 0.9493, 0.4697, 0.9493, 0.4697, 0.9493, 0.4697, 0.9493, 0.4697, 0.9493, 0.4697, 0.9493, 0.4697, 0.9493, 0.4697, 0.9493, 0.4697, 0.9493, 0.4697, 0.9493, 0.4697, 0.9493, 0.4697, 0.9493, 0.4697, 0.9493, 0.4697, 0.9493, 0.4697, 0.9493, 0.4697, 0.9493, 0.4697, 0.9493, 0.4697, 0.9493, 0.4697, 0.9493, 0.4697, 0.9493, 0.4697, 0.9493, 0.4697, 0.9493, 0.4697, 0.9493, 0.4697, 0.9493, 0.4697, 0.9493, 0.4697, 0.9493, 0.4697, 0.9493, 0.4697, 0.9493, 0.4697, 0.9493, 0.4697, 0.9493, 0.4697, 0.9493, 0.4697, 0.9493, 0.4697, 0.9493, 0.4697, 0.9493, 0.4697, 0.9493, 0.4697, 0.9493, 0.4697, 0.9493, 0.4697, 0.9493, 0.4697, 0.9493, 0.4697, 0.9493, 0.4697, 0.9493, 0.4697, 0.9493, 0.4697, 0.9493, 0.4697, 0.9493, 0.4697, 0.9493, 0.407, 0.713, 0.407, 0.713, 0.407, 0.713, 0.407, 0.713, 0.407, 0.713, 0.407, 0.713, 0.407, 0.713, 0.407, 0.713, 0.407, 0.713, 0.407, 0.713, 0.407, 0.713, 0.407, 0.713, 0.407, 0.713, 0.407, 0.713, 0.407, 0.713, 0.407, 0.713, 0.4082, 0.7266, 0.4082, 0.7266, 0.4082, 0.7266, 0.4082, 0.7266, 0.407, 0.713, 0.407, 0.713, 0.407, 0.713, 0.407, 0.713, 0.407, 0.713, 0.407, 0.713, 0.407, 0.713, 0.407, 0.713, 0.407, 0.713, 0.4082, 0.7266, 0.4082, 0.7266, 0.4082, 0.7266, 0.4082, 0.7266, 0.4082, 0.7266, 0.4082, 0.7266, 0.407, 0.713, 0.407, 0.713, 0.407, 0.713, 0.407, 0.713, 0.407, 0.713, 0.407, 0.713, 0.407, 0.713, 0.407, 0.713, 0.407, 0.713, 0.407, 0.713, 0.407, 0.713, 0.407, 0.713, 0.407, 0.713, 0.4082, 0.7266, 0.4082, 0.7266, 0.4082, 0.7266, 0.4082, 0.7266, 0.4082, 0.7266, 0.4082, 0.7266, 0.4082, 0.7266, 0.4082, 0.7266, 0.407, 0.713, 0.407, 0.713, 0.407, 0.713, 0.407, 0.713, 0.407, 0.713, 0.407, 0.713, 0.407, 0.713, 0.407, 0.713, 0.4067, 0.7139, 0.4067, 0.7139, 0.4067, 0.7139, 0.4067, 0.7139, 0.407, 0.713, 0.407, 0.713, 0.407, 0.713, 0.407, 0.713, 0.407, 0.713, 0.407, 0.713, 0.407, 0.713, 0.407, 0.713, 0.407, 0.713, 0.407, 0.713, 0.407, 0.713, 0.4082, 0.7143, 0.4082, 0.7143, 0.4082, 0.7143, 0.4082, 0.7143, 0.4067, 0.7139, 0.4067, 0.7139, 0.4067, 0.7139, 0.4067, 0.7139, 0.407, 0.713, 0.407, 0.713, 0.407, 0.713, 0.407, 0.713, 0.407, 0.713, 0.407, 0.713, 0.407, 0.713, 0.407, 0.713, 0.407, 0.713, 0.407, 0.713, 0.407, 0.713, 0.407, 0.713, 0.407, 0.713, 0.407, 0.713, 0.407, 0.713, 0.407, 0.713, 0.4082, 0.7266, 0.4082, 0.7266, 0.4082, 0.7266, 0.4082, 0.7266, 0.4082, 0.7266, 0.4082, 0.7266, 0.4082, 0.7266, 0.4082, 0.7266, 0.4082, 0.7266, 0.4082, 0.7266, 0.4082, 0.7266, 0.4082, 0.7266, 0.4082, 0.7266, 0.4082, 0.7266, 0.4082, 0.7266, 0.4082, 0.7266, 0.4082, 0.7266, 0.4082, 0.7266, 0.4082, 0.7266, 0.4082, 0.7266, 0.4082, 0.7266, 0.4082, 0.7266, 0.4082, 0.7266, 0.4082, 0.7266, 0.4082, 0.7266, 0.4082, 0.7266, 0.4082, 0.7266, 0.4082, 0.7266, 0.4082, 0.7266, 0.4082, 0.7266, 0.4082, 0.7266, 0.4082, 0.7266, 0.4082, 0.7266, 0.4082, 0.7266, 0.4082, 0.7266, 0.4082, 0.7266, 0.4082, 0.7266, 0.4082, 0.7266, 0.4082, 0.7266, 0.4082, 0.7266, 0.4082, 0.7266, 0.4082, 0.7266, 0.4082, 0.7266, 0.4082, 0.7266, 0.4082, 0.7266, 0.4082, 0.7266, 0.4082, 0.7266, 0.4082, 0.7266, 0.4082, 0.7266, 0.4082, 0.7266, 0.4082, 0.7266, 0.4082, 0.7266, 0.4082, 0.7266, 0.4082, 0.7266, 0.4082, 0.7266, 0.4082, 0.7266, 0.4082, 0.7266, 0.4082, 0.7266, 0.4082, 0.7266, 0.478, 0.6506, 0.478, 0.6506, 0.478, 0.6506, 0.478, 0.6506, 0.4082, 0.7266, 0.4082, 0.7266, 0.4082, 0.7266, 0.4082, 0.7266, 0.4082, 0.7266, 0.4082, 0.7266, 0.4082, 0.7266, 0.4082, 0.7266, 0.4082, 0.7266, 0.4082, 0.7266, 0.4082, 0.7266, 0.4082, 0.7266, 0.4082, 0.7266, 0.4082, 0.7266, 0.4082, 0.7266, 0.4082, 0.7266, 0.4082, 0.7266, 0.4082, 0.7266, 0.4082, 0.7266, 0.4082, 0.7266, 0.4656, 0.9544, 0.4656, 0.9544, 0.4656, 0.9544, 0.4656, 0.9544, 0.4656, 0.9544, 0.4656, 0.9544, 0.4656, 0.9544, 0.4656, 0.9544, 0.4656, 0.9544, 0.4656, 0.9544, 0.4656, 0.9544, 0.4656, 0.9544, 0.4656, 0.9544, 0.4656, 0.9544, 0.4656, 0.9544, 0.4656, 0.9544, 0.4656, 0.9544, 0.4656, 0.9544, 0.4656, 0.9544, 0.4656, 0.9544, 0.4656, 0.9544, 0.4656, 0.9544, 0.4656, 0.9544, 0.4656, 0.9544, 0.4749, 0.6398, 0.4749, 0.6398, 0.4749, 0.6398, 0.4749, 0.6398, 0.478, 0.6506, 0.478, 0.6506, 0.478, 0.6506, 0.478, 0.6506, 0.478, 0.6506, 0.478, 0.6506, 0.478, 0.6506, 0.478, 0.6506, 0.478, 0.6506, 0.478, 0.6506, 0.478, 0.6506, 0.478, 0.6506, 0.478, 0.6506, 0.478, 0.6506, 0.478, 0.6506, 0.478, 0.6506, 0.478, 0.6506, 0.478, 0.6506, 0.478, 0.6506, 0.478, 0.6506, 0.09661, 0.708, 0.09661, 0.708, 0.09661, 0.708, 0.09661, 0.708, 0.4749, 0.6398, 0.4749, 0.6398, 0.4749, 0.6398, 0.4749, 0.6398, 0.4749, 0.6398, 0.4749, 0.6398, 0.4749, 0.6398, 0.4749, 0.6398, 0.4749, 0.6398, 0.4749, 0.6398, 0.4749, 0.6398, 0.4749, 0.6398, 0.4749, 0.6398, 0.4749, 0.6398, 0.4749, 0.6398, 0.4749, 0.6398, 0.4749, 0.6398, 0.4749, 0.6398, 0.4749, 0.6398, 0.4749, 0.6398, 0.09661, 0.708, 0.09661, 0.708, 0.09661, 0.708, 0.09661, 0.708, 0.09661, 0.708, 0.09661, 0.708, 0.09661, 0.708, 0.09661, 0.708, 0.09661, 0.708, 0.09661, 0.708, 0.09661, 0.708, 0.09661, 0.708, 0.09661, 0.708, 0.09661, 0.708, 0.09661, 0.708, 0.09661, 0.708, 0.09661, 0.708, 0.09661, 0.708, 0.09661, 0.708, 0.09661, 0.708, 0.09661, 0.708, 0.09661, 0.708, 0.09661, 0.708, 0.09661, 0.708, 0.478, 0.6506, 0.478, 0.6506, 0.478, 0.6506, 0.478, 0.6506, 0.478, 0.6506, 0.478, 0.6506, 0.478, 0.6506, 0.478, 0.6506, 0.478, 0.6506, 0.478, 0.6506, 0.478, 0.6506, 0.478, 0.6506, 0.478, 0.6506, 0.478, 0.6506, 0.478, 0.6506, 0.478, 0.6506, 0.478, 0.6506, 0.478, 0.6506, 0.478, 0.6506, 0.478, 0.6506, 0.478, 0.6506, 0.478, 0.6506, 0.478, 0.6506, 0.478, 0.6506, 0.478, 0.6506, 0.478, 0.6506, 0.478, 0.6506, 0.478, 0.6506, 0.478, 0.6506, 0.478, 0.6506, 0.478, 0.6506, 0.478, 0.6506, 0.478, 0.6506, 0.478, 0.6506, 0.478, 0.6506, 0.478, 0.6506, 0.478, 0.6506, 0.478, 0.6506, 0.478, 0.6506, 0.478, 0.6506, 0.478, 0.6506, 0.478, 0.6506, 0.478, 0.6506, 0.478, 0.6506, 0.478, 0.6506, 0.478, 0.6506, 0.478, 0.6506, 0.478, 0.6506, 0.09661, 0.708, 0.09661, 0.708, 0.09661, 0.708, 0.09661, 0.708, 0.09661, 0.708, 0.09661, 0.708, 0.09661, 0.708, 0.09661, 0.708, 0.09661, 0.708, 0.09661, 0.708, 0.09661, 0.708, 0.09661, 0.708, 0.09661, 0.708, 0.09661, 0.708, 0.09661, 0.708, 0.09661, 0.708, 0.09661, 0.708, 0.09661, 0.708, 0.09661, 0.708, 0.09661, 0.708, 0.09661, 0.708, 0.09661, 0.708, 0.09661, 0.708, 0.09661, 0.708, 0.09661, 0.708, 0.09661, 0.708])
me_cube.materials.append(mat_material)
me_cube.use_remesh_preserve_volume = False
me_cube.use_remesh_preserve_attributes = False
me_cube.use_mirror_vertex_groups = False
me_cube.update()
me_plane = bpy.data.meshes.new('Plane')
me_plane.from_pydata([(-1.0, -1.0, 0.0), (1.0, -1.0, 0.0), (-1.0, 1.0, 0.0), (1.0, 1.0, 0.0)], [], [(0, 1, 3, 2)])
_uv = me_plane.uv_layers.new(name='UVMap')
_uv.uv.foreach_set('vector', [0.4258, 0.5801, 0.4258, 0.5801, 0.4258, 0.5801, 0.4258, 0.5801])
me_plane.materials.append(mat_material)
me_plane.use_remesh_fix_poles = True
me_plane.use_remesh_preserve_attributes = False
me_plane.update()
me_cube_001 = bpy.data.meshes.new('Cube.001')
me_cube_001.from_pydata([(1.498, -0.36, 5.434), (2.416, -0.747, 8.023), (1.498, 0.36, 5.434), (2.416, 0.747, 8.023), (0.0, 2.416, 5.434), (0.0, -2.416, 5.434), (2.416, -0.747, 6.747), (2.416, 0.747, 6.747), (3.925, -2.261, 4.149), (0.9183, -0.36, 5.434), (0.9183, 0.36, 5.434), (3.925, 2.571, 4.149), (3.905, -2.241, 4.149), (3.905, 2.551, 4.149), (0.0, -3.401, 3.892), (2.416, -3.401, 3.892), (2.429, 3.116, 3.793), (0.0, 3.116, 3.793), (0.02023, -3.372, 3.892), (2.396, -3.372, 3.892), (2.423, 3.092, 3.783), (0.0, 3.102, 3.778), (0.02023, 2.396, 5.434), (0.02023, -2.396, 5.434), (2.396, -2.396, 5.434), (2.396, 2.396, 5.434), (0.8403, 0.4569, 5.13), (0.8403, -0.4569, 5.13), (1.576, -0.4569, 5.13), (1.576, 0.4569, 5.13), (0.8454, 0.4506, 3.986), (0.8454, -0.4506, 3.986), (1.571, -0.4506, 3.986), (1.571, 0.4506, 3.986), (0.9734, 0.2916, 3.861), (0.9734, -0.2916, 3.861), (1.443, -0.2916, 3.861), (1.443, 0.2916, 3.861), (0.9029, 0.3792, 3.8), (0.9029, -0.3792, 3.8), (1.513, -0.3792, 3.8), (1.513, 0.3792, 3.8), (0.9878, 0.2737, 2.368), (0.9878, -0.2737, 2.368), (1.428, -0.2737, 2.368), (1.428, 0.2737, 2.368), (1.071, 0.1701, 2.246), (1.071, -0.1701, 2.246), (1.345, -0.1701, 2.246), (1.345, 0.1701, 2.246), (1.045, 0.2024, 2.126), (1.045, -0.2024, 2.126), (1.371, -0.2024, 2.126), (1.371, 0.2024, 2.126), (0.8718, 0.4313, 2.072), (0.8718, -0.4313, 2.072), (1.544, -0.4313, 2.072), (1.544, 0.4313, 2.072), (0.8718, 0.4313, 1.656), (0.8718, -0.4313, 1.656), (1.544, -0.4313, 1.656), (1.544, 0.4313, 1.656), (0.8718, -0.7812, 1.941), (1.544, -0.7812, 1.941), (0.8718, -0.7812, 1.656), (1.544, -0.7812, 1.656), (0.8718, -1.186, 1.774), (1.544, -1.186, 1.774), (0.8718, -1.186, 1.656), (1.544, -1.186, 1.656), (2.416, 2.416, 5.434), (2.416, -2.416, 5.434), (2.861, 0.5332, 7.809), (2.861, 0.5332, 6.96), (2.861, -0.5332, 6.96), (2.861, -0.5332, 7.809), (2.861, 0.747, 8.023), (2.861, 0.747, 6.747), (2.861, -0.747, 6.747), (2.861, -0.747, 8.023), (2.235, 0.2822, 7.62), (2.235, 0.2822, 7.15), (2.235, -0.2822, 7.15), (2.235, -0.2822, 7.62), (2.235, 0.5332, 7.809), (2.235, 0.5332, 6.96), (2.235, -0.5332, 6.96), (2.235, -0.5332, 7.809), (3.132, 0.3399, 7.668), (3.132, 0.3399, 7.102), (3.132, -0.3399, 7.102), (3.132, -0.3399, 7.668), (3.354, 0.2927, 7.629), (3.354, 0.2927, 7.141), (3.354, -0.2927, 7.141), (3.354, -0.2927, 7.629), (4.596, 0.2316, 7.578), (4.596, 0.2316, 7.192), (4.596, -0.2316, 7.192), (4.596, -0.2316, 7.578), (4.651, 0.1788, 7.534), (4.651, 0.1788, 7.236), (4.651, -0.1788, 7.236), (4.651, -0.1788, 7.534), (4.763, 0.2007, 7.552), (4.763, 0.2007, 7.218), (4.763, -0.2007, 7.218), (4.763, -0.2007, 7.552), (6.131, 0.2007, 7.552), (6.131, 0.2007, 7.218), (6.131, -0.2007, 7.218), (6.131, -0.2007, 7.552), (6.169, 0.1771, 7.532), (6.169, 0.1771, 7.237), (6.169, -0.1771, 7.237), (6.169, -0.1771, 7.532), (6.201, 0.2029, 7.554), (6.201, 0.2029, 7.216), (6.201, -0.2029, 7.216), (6.201, -0.2029, 7.554), (6.385, 0.2029, 7.554), (6.385, 0.2029, 7.216), (6.385, -0.2029, 7.216), (6.385, -0.2029, 7.554), (0.0, 2.416, 9.27), (0.0, -2.416, 9.27), (2.35, 2.35, 9.335), (2.416, 2.416, 9.27), (2.35, -2.35, 9.335), (2.416, -2.416, 9.27), (-1.498, -0.36, 5.434), (-2.416, -0.747, 8.023), (-1.498, 0.36, 5.434), (-2.416, 0.747, 8.023), (-2.416, -0.747, 6.747), (-2.416, 0.747, 6.747), (-3.925, -2.261, 4.149), (-0.9183, -0.36, 5.434), (-0.9183, 0.36, 5.434), (-3.925, 2.571, 4.149), (-3.905, -2.241, 4.149), (-3.905, 2.551, 4.149), (-2.416, -3.401, 3.892), (-2.429, 3.116, 3.793), (-0.02023, -3.372, 3.892), (-2.396, -3.372, 3.892), (-2.423, 3.092, 3.783), (-0.02023, 2.396, 5.434), (-0.02023, -2.396, 5.434), (-2.396, -2.396, 5.434), (-2.396, 2.396, 5.434), (-0.8403, 0.4569, 5.13), (-0.8403, -0.4569, 5.13), (-1.576, -0.4569, 5.13), (-1.576, 0.4569, 5.13), (-0.8454, 0.4506, 3.986), (-0.8454, -0.4506, 3.986), (-1.571, -0.4506, 3.986), (-1.571, 0.4506, 3.986), (-0.9734, 0.2916, 3.861), (-0.9734, -0.2916, 3.861), (-1.443, -0.2916, 3.861), (-1.443, 0.2916, 3.861), (-0.9029, 0.3792, 3.8), (-0.9029, -0.3792, 3.8), (-1.513, -0.3792, 3.8), (-1.513, 0.3792, 3.8), (-0.9878, 0.2737, 2.368), (-0.9878, -0.2737, 2.368), (-1.428, -0.2737, 2.368), (-1.428, 0.2737, 2.368), (-1.071, 0.1701, 2.246), (-1.071, -0.1701, 2.246), (-1.345, -0.1701, 2.246), (-1.345, 0.1701, 2.246), (-1.045, 0.2024, 2.126), (-1.045, -0.2024, 2.126), (-1.371, -0.2024, 2.126), (-1.371, 0.2024, 2.126), (-0.8718, 0.4313, 2.072), (-0.8718, -0.4313, 2.072), (-1.544, -0.4313, 2.072), (-1.544, 0.4313, 2.072), (-0.8718, 0.4313, 1.656), (-0.8718, -0.4313, 1.656), (-1.544, -0.4313, 1.656), (-1.544, 0.4313, 1.656), (-0.8718, -0.7812, 1.941), (-1.544, -0.7812, 1.941), (-0.8718, -0.7812, 1.656), (-1.544, -0.7812, 1.656), (-0.8718, -1.186, 1.774), (-1.544, -1.186, 1.774), (-0.8718, -1.186, 1.656), (-1.544, -1.186, 1.656), (-2.416, 2.416, 5.434), (-2.416, -2.416, 5.434), (-2.861, 0.5332, 7.809), (-2.861, 0.5332, 6.96), (-2.861, -0.5332, 6.96), (-2.861, -0.5332, 7.809), (-2.861, 0.747, 8.023), (-2.861, 0.747, 6.747), (-2.861, -0.747, 6.747), (-2.861, -0.747, 8.023), (-2.235, 0.2822, 7.62), (-2.235, 0.2822, 7.15), (-2.235, -0.2822, 7.15), (-2.235, -0.2822, 7.62), (-2.235, 0.5332, 7.809), (-2.235, 0.5332, 6.96), (-2.235, -0.5332, 6.96), (-2.235, -0.5332, 7.809), (-3.132, 0.3399, 7.668), (-3.132, 0.3399, 7.102), (-3.132, -0.3399, 7.102), (-3.132, -0.3399, 7.668), (-3.354, 0.2927, 7.629), (-3.354, 0.2927, 7.141), (-3.354, -0.2927, 7.141), (-3.354, -0.2927, 7.629), (-4.596, 0.2316, 7.578), (-4.596, 0.2316, 7.192), (-4.596, -0.2316, 7.192), (-4.596, -0.2316, 7.578), (-4.651, 0.1788, 7.534), (-4.651, 0.1788, 7.236), (-4.651, -0.1788, 7.236), (-4.651, -0.1788, 7.534), (-4.763, 0.2007, 7.552), (-4.763, 0.2007, 7.218), (-4.763, -0.2007, 7.218), (-4.763, -0.2007, 7.552), (-6.131, 0.2007, 7.552), (-6.131, 0.2007, 7.218), (-6.131, -0.2007, 7.218), (-6.131, -0.2007, 7.552), (-6.169, 0.1771, 7.532), (-6.169, 0.1771, 7.237), (-6.169, -0.1771, 7.237), (-6.169, -0.1771, 7.532), (-6.201, 0.2029, 7.554), (-6.201, 0.2029, 7.216), (-6.201, -0.2029, 7.216), (-6.201, -0.2029, 7.554), (-6.385, 0.2029, 7.554), (-6.385, 0.2029, 7.216), (-6.385, -0.2029, 7.216), (-6.385, -0.2029, 7.554), (-2.35, 2.35, 9.335), (-2.416, 2.416, 9.27), (-2.35, -2.35, 9.335), (-2.416, -2.416, 9.27), (-1.705, -2.416, 7.647), (-1.663, -2.416, 8.056), (-1.27, -2.416, 8.312), (-0.6779, -2.416, 8.321), (-0.4932, -2.416, 7.983), (-0.4445, -2.416, 7.558), (-0.7579, -2.416, 7.431), (-0.9128, -2.416, 7.433), (-1.15, -2.416, 7.407), (-1.513, -2.416, 7.368), (-1.208, -1.309, 7.754), (-1.202, -1.309, 7.857), (-1.115, -1.309, 7.947), (-0.9734, -1.309, 7.951), (-0.9447, -1.309, 7.867), (-0.9383, -1.309, 7.778), (-0.9511, -1.309, 7.77), (-1.002, -1.309, 7.771), (-1.121, -1.309, 7.75), (-1.201, -1.309, 7.736), (0.4337, -2.416, 8.308), (0.9484, -2.416, 8.491), (1.344, -2.416, 8.382), (1.575, -2.416, 8.004), (1.527, -2.416, 7.634), (0.9386, -2.416, 7.555), (0.5335, -2.416, 7.742), (0.4139, -2.416, 8.016), (0.8593, -1.491, 8.063), (0.9695, -1.491, 8.124), (1.057, -1.491, 8.086), (1.11, -1.491, 7.952), (1.109, -1.491, 7.942), (0.9832, -1.491, 7.916), (0.8789, -1.491, 7.99), (0.8592, -1.491, 8.06), (-1.705, -1.309, 7.647), (-1.663, -1.309, 8.056), (-1.27, -1.309, 8.312), (-0.6779, -1.309, 8.321), (-0.4932, -1.309, 7.983), (-0.4445, -1.309, 7.558), (-0.7579, -1.309, 7.431), (-0.9128, -1.309, 7.433), (-1.15, -1.309, 7.407), (-1.513, -1.309, 7.368), (0.4337, -1.491, 8.308), (0.9484, -1.491, 8.491), (1.344, -1.491, 8.382), (1.575, -1.491, 8.004), (1.527, -1.491, 7.634), (0.9386, -1.491, 7.555), (0.5335, -1.491, 7.742), (0.4139, -1.491, 8.016), (-0.06697, 2.35, 9.335), (0.06697, 2.35, 9.335), (0.0, 2.398, 9.288), (0.06697, -2.35, 9.335), (-0.06697, -2.35, 9.335), (0.0, -2.398, 9.288)], [], [(3, 1, 79, 76), (0, 9, 27, 28), (3, 7, 70, 127), (4, 124, 127, 70), (71, 24, 12, 8), (24, 71, 15, 19), (5, 23, 18, 14), (22, 23, 5, 4), (12, 13, 11, 8), (24, 25, 13, 12), (25, 70, 11, 13), (70, 71, 8, 11), (18, 19, 15, 14), (20, 21, 17, 16), (71, 5, 14, 15), (25, 22, 21, 20), (22, 4, 17, 21), (70, 25, 20, 16), (4, 70, 16, 17), (23, 24, 19, 18), (10, 9, 23, 22), (0, 2, 25, 24), (9, 0, 24, 23), (2, 10, 22, 25), (27, 26, 30, 31), (9, 10, 26, 27), (10, 2, 29, 26), (2, 0, 28, 29), (30, 33, 37, 34), (26, 29, 33, 30), (29, 28, 32, 33), (28, 27, 31, 32), (36, 35, 39, 40), (33, 32, 36, 37), (32, 31, 35, 36), (31, 30, 34, 35), (38, 41, 45, 42), (35, 34, 38, 39), (34, 37, 41, 38), (37, 36, 40, 41), (45, 44, 48, 49), (41, 40, 44, 45), (40, 39, 43, 44), (39, 38, 42, 43), (48, 47, 51, 52), (44, 43, 47, 48), (43, 42, 46, 47), (42, 45, 49, 46), (50, 53, 57, 54), (47, 46, 50, 51), (46, 49, 53, 50), (49, 48, 52, 53), (53, 52, 56, 57), (52, 51, 55, 56), (51, 50, 54, 55), (56, 55, 62, 63), (58, 61, 60, 59), (55, 54, 58, 59), (54, 57, 61, 58), (57, 56, 60, 61), (65, 63, 67, 69), (60, 56, 63, 65), (55, 59, 64, 62), (59, 60, 65, 64), (67, 66, 68, 69), (64, 65, 69, 68), (62, 64, 68, 66), (63, 62, 66, 67), (1, 3, 127, 129), (7, 6, 71, 70), (6, 1, 129, 71), (75, 74, 86, 87), (7, 3, 76, 77), (1, 6, 78, 79), (6, 7, 77, 78), (72, 73, 77, 76), (73, 74, 78, 77), (75, 72, 76, 79), (74, 75, 79, 78), (83, 82, 90, 91), (74, 73, 85, 86), (72, 75, 87, 84), (73, 72, 84, 85), (80, 81, 85, 84), (81, 82, 86, 85), (83, 80, 84, 87), (82, 83, 87, 86), (88, 91, 95, 92), (82, 81, 89, 90), (80, 83, 91, 88), (81, 80, 88, 89), (95, 94, 98, 99), (89, 88, 92, 93), (91, 90, 94, 95), (90, 89, 93, 94), (98, 97, 101, 102), (94, 93, 97, 98), (92, 95, 99, 96), (93, 92, 96, 97), (100, 103, 107, 104), (96, 99, 103, 100), (97, 96, 100, 101), (99, 98, 102, 103), (107, 106, 110, 111), (101, 100, 104, 105), (103, 102, 106, 107), (102, 101, 105, 106), (108, 111, 115, 112), (106, 105, 109, 110), (104, 107, 111, 108), (105, 104, 108, 109), (112, 115, 119, 116), (109, 108, 112, 113), (111, 110, 114, 115), (110, 109, 113, 114), (119, 118, 122, 123), (113, 112, 116, 117), (115, 114, 118, 119), (114, 113, 117, 118), (121, 120, 123, 122), (118, 117, 121, 122), (116, 119, 123, 120), (117, 116, 120, 121), (126, 308, 310, 128), (126, 128, 129, 127), (251, 252, 125, 312, 311), (249, 251, 311, 307), (125, 129, 276, 275, 274, 273, 280), (133, 201, 204, 131), (130, 153, 152, 137), (133, 250, 195, 135), (4, 195, 250, 124), (196, 136, 140, 149), (149, 145, 142, 196), (5, 14, 144, 148), (147, 4, 5, 148), (140, 136, 139, 141), (149, 140, 141, 150), (150, 141, 139, 195), (195, 139, 136, 196), (144, 14, 142, 145), (146, 143, 17, 21), (196, 142, 14, 5), (150, 146, 21, 147), (147, 21, 17, 4), (195, 143, 146, 150), (4, 17, 143, 195), (148, 144, 145, 149), (138, 147, 148, 137), (130, 149, 150, 132), (137, 148, 149, 130), (132, 150, 147, 138), (152, 156, 155, 151), (137, 152, 151, 138), (138, 151, 154, 132), (132, 154, 153, 130), (155, 159, 162, 158), (151, 155, 158, 154), (154, 158, 157, 153), (153, 157, 156, 152), (161, 165, 164, 160), (158, 162, 161, 157), (157, 161, 160, 156), (156, 160, 159, 155), (163, 167, 170, 166), (160, 164, 163, 159), (159, 163, 166, 162), (162, 166, 165, 161), (170, 174, 173, 169), (166, 170, 169, 165), (165, 169, 168, 164), (164, 168, 167, 163), (173, 177, 176, 172), (169, 173, 172, 168), (168, 172, 171, 167), (167, 171, 174, 170), (175, 179, 182, 178), (172, 176, 175, 171), (171, 175, 178, 174), (174, 178, 177, 173), (178, 182, 181, 177), (177, 181, 180, 176), (176, 180, 179, 175), (181, 188, 187, 180), (183, 184, 185, 186), (180, 184, 183, 179), (179, 183, 186, 182), (182, 186, 185, 181), (190, 194, 192, 188), (185, 190, 188, 181), (180, 187, 189, 184), (184, 189, 190, 185), (192, 194, 193, 191), (189, 193, 194, 190), (187, 191, 193, 189), (188, 192, 191, 187), (131, 252, 250, 133), (135, 195, 196, 134), (134, 196, 252, 131), (200, 212, 211, 199), (135, 202, 201, 133), (131, 204, 203, 134), (134, 203, 202, 135), (197, 201, 202, 198), (198, 202, 203, 199), (200, 204, 201, 197), (199, 203, 204, 200), (208, 216, 215, 207), (199, 211, 210, 198), (197, 209, 212, 200), (198, 210, 209, 197), (205, 209, 210, 206), (206, 210, 211, 207), (208, 212, 209, 205), (207, 211, 212, 208), (213, 217, 220, 216), (207, 215, 214, 206), (205, 213, 216, 208), (206, 214, 213, 205), (220, 224, 223, 219), (214, 218, 217, 213), (216, 220, 219, 215), (215, 219, 218, 214), (223, 227, 226, 222), (219, 223, 222, 218), (217, 221, 224, 220), (218, 222, 221, 217), (225, 229, 232, 228), (221, 225, 228, 224), (222, 226, 225, 221), (224, 228, 227, 223), (232, 236, 235, 231), (226, 230, 229, 225), (228, 232, 231, 227), (227, 231, 230, 226), (233, 237, 240, 236), (231, 235, 234, 230), (229, 233, 236, 232), (230, 234, 233, 229), (237, 241, 244, 240), (234, 238, 237, 233), (236, 240, 239, 235), (235, 239, 238, 234), (244, 248, 247, 243), (238, 242, 241, 237), (240, 244, 243, 239), (239, 243, 242, 238), (246, 247, 248, 245), (243, 247, 246, 242), (241, 245, 248, 244), (242, 246, 245, 241), (309, 308, 126, 127, 124), (249, 250, 252, 251), (128, 310, 312, 125, 129), (125, 258, 257, 256, 255, 254, 253, 252), (269, 270, 271, 272, 263, 264, 265, 266, 267, 268), (252, 253, 262, 261, 260, 259, 258, 125, 5, 196), (257, 258, 294, 293), (254, 255, 291, 290), (261, 262, 298, 297), (258, 259, 295, 294), (255, 256, 292, 291), (262, 253, 289, 298), (259, 260, 296, 295), (256, 257, 293, 292), (253, 254, 290, 289), (260, 261, 297, 296), (288, 281, 282, 283, 284, 285, 286, 287), (277, 278, 304, 303), (279, 278, 277, 276, 129, 71, 5, 125, 280), (275, 276, 302, 301), (273, 274, 300, 299), (280, 273, 299, 306), (278, 279, 305, 304), (276, 277, 303, 302), (274, 275, 301, 300), (279, 280, 306, 305), (264, 263, 289, 290), (265, 264, 290, 291), (266, 265, 291, 292), (267, 266, 292, 293), (268, 267, 293, 294), (269, 268, 294, 295), (270, 269, 295, 296), (271, 270, 296, 297), (272, 271, 297, 298), (263, 272, 298, 289), (282, 281, 299, 300), (283, 282, 300, 301), (284, 283, 301, 302), (285, 284, 302, 303), (286, 285, 303, 304), (287, 286, 304, 305), (288, 287, 305, 306), (281, 288, 306, 299), (307, 308, 309), (310, 311, 312), (307, 311, 310, 308), (307, 309, 124, 250, 249)])
_uv = me_cube_001.uv_layers.new(name='UVMap')
_uv.uv.foreach_set('vector', [0.3465, 0.732, 0.3465, 0.732, 0.3465, 0.732, 0.3465, 0.732, 0.4054, 0.4591, 0.4054, 0.4591, 0.4054, 0.4591, 0.4054, 0.4591, 0.3465, 0.732, 0.3465, 0.732, 0.3465, 0.732, 0.3465, 0.732, 0.3465, 0.732, 0.3465, 0.732, 0.3465, 0.732, 0.3465, 0.732, 0.3465, 0.732, 0.3465, 0.732, 0.3465, 0.732, 0.3465, 0.732, 0.3465, 0.732, 0.3465, 0.732, 0.3465, 0.732, 0.3465, 0.732, 0.3465, 0.732, 0.3465, 0.732, 0.3465, 0.732, 0.3465, 0.732, 0.3465, 0.732, 0.3465, 0.732, 0.3465, 0.732, 0.3465, 0.732, 0.3465, 0.732, 0.3465, 0.732, 0.3465, 0.732, 0.3465, 0.732, 0.3465, 0.732, 0.3465, 0.732, 0.3465, 0.732, 0.3465, 0.732, 0.3465, 0.732, 0.3465, 0.732, 0.3465, 0.732, 0.3465, 0.732, 0.3465, 0.732, 0.3465, 0.732, 0.3465, 0.732, 0.3465, 0.732, 0.3465, 0.732, 0.3465, 0.732, 0.3465, 0.732, 0.3465, 0.732, 0.3465, 0.732, 0.3465, 0.732, 0.3465, 0.732, 0.3465, 0.732, 0.3465, 0.732, 0.3465, 0.732, 0.3465, 0.732, 0.3465, 0.732, 0.3465, 0.732, 0.3465, 0.732, 0.3465, 0.732, 0.3465, 0.732, 0.3465, 0.732, 0.3465, 0.732, 0.3465, 0.732, 0.3465, 0.732, 0.3465, 0.732, 0.3465, 0.732, 0.3465, 0.732, 0.3465, 0.732, 0.3465, 0.732, 0.3465, 0.732, 0.3465, 0.732, 0.3465, 0.732, 0.3465, 0.732, 0.3465, 0.732, 0.3465, 0.732, 0.3465, 0.732, 0.4674, 0.9769, 0.4674, 0.9769, 0.4674, 0.9769, 0.4674, 0.9769, 0.4674, 0.9769, 0.4674, 0.9769, 0.4674, 0.9769, 0.4674, 0.9769, 0.4674, 0.9769, 0.4674, 0.9769, 0.4674, 0.9769, 0.4674, 0.9769, 0.4674, 0.9769, 0.4674, 0.9769, 0.4674, 0.9769, 0.4674, 0.9769, 0.4054, 0.4591, 0.4054, 0.4591, 0.4054, 0.4591, 0.4054, 0.4591, 0.4054, 0.4591, 0.4054, 0.4591, 0.4054, 0.4591, 0.4054, 0.4591, 0.4054, 0.4591, 0.4054, 0.4591, 0.4054, 0.4591, 0.4054, 0.4591, 0.4054, 0.4591, 0.4054, 0.4591, 0.4054, 0.4591, 0.4054, 0.4591, 0.4023, 0.4715, 0.4023, 0.4715, 0.4023, 0.4715, 0.4023, 0.4715, 0.4054, 0.4591, 0.4054, 0.4591, 0.4054, 0.4591, 0.4054, 0.4591, 0.4054, 0.4591, 0.4054, 0.4591, 0.4054, 0.4591, 0.4054, 0.4591, 0.4054, 0.4591, 0.4054, 0.4591, 0.4054, 0.4591, 0.4054, 0.4591, 0.4023, 0.4715, 0.4023, 0.4715, 0.4023, 0.4715, 0.4023, 0.4715, 0.4023, 0.4715, 0.4023, 0.4715, 0.4023, 0.4715, 0.4023, 0.4715, 0.4023, 0.4715, 0.4023, 0.4715, 0.4023, 0.4715, 0.4023, 0.4715, 0.4023, 0.4715, 0.4023, 0.4715, 0.4023, 0.4715, 0.4023, 0.4715, 0.4054, 0.4591, 0.4054, 0.4591, 0.4054, 0.4591, 0.4054, 0.4591, 0.4023, 0.4715, 0.4023, 0.4715, 0.4023, 0.4715, 0.4023, 0.4715, 0.4023, 0.4715, 0.4023, 0.4715, 0.4023, 0.4715, 0.4023, 0.4715, 0.4023, 0.4715, 0.4023, 0.4715, 0.4023, 0.4715, 0.4023, 0.4715, 0.4054, 0.4684, 0.4054, 0.4684, 0.4054, 0.4684, 0.4054, 0.4684, 0.4054, 0.4591, 0.4054, 0.4591, 0.4054, 0.4591, 0.4054, 0.4591, 0.4054, 0.4591, 0.4054, 0.4591, 0.4054, 0.4591, 0.4054, 0.4591, 0.4054, 0.4591, 0.4054, 0.4591, 0.4054, 0.4591, 0.4054, 0.4591, 0.469, 0.5847, 0.469, 0.5847, 0.469, 0.5847, 0.469, 0.5847, 0.4054, 0.4684, 0.4054, 0.4684, 0.4054, 0.4684, 0.4054, 0.4684, 0.4054, 0.4684, 0.4054, 0.4684, 0.4054, 0.4684, 0.4054, 0.4684, 0.4054, 0.4684, 0.4054, 0.4684, 0.4054, 0.4684, 0.4054, 0.4684, 0.469, 0.5847, 0.469, 0.5847, 0.469, 0.5847, 0.469, 0.5847, 0.469, 0.5847, 0.469, 0.5847, 0.469, 0.5847, 0.469, 0.5847, 0.469, 0.5847, 0.469, 0.5847, 0.469, 0.5847, 0.469, 0.5847, 0.469, 0.5847, 0.469, 0.5847, 0.469, 0.5847, 0.469, 0.5847, 0.469, 0.5847, 0.469, 0.5847, 0.469, 0.5847, 0.469, 0.5847, 0.469, 0.5847, 0.469, 0.5847, 0.469, 0.5847, 0.469, 0.5847, 0.469, 0.5847, 0.469, 0.5847, 0.469, 0.5847, 0.469, 0.5847, 0.469, 0.5754, 0.469, 0.5754, 0.469, 0.5754, 0.469, 0.5754, 0.469, 0.5754, 0.469, 0.5754, 0.469, 0.5754, 0.469, 0.5754, 0.469, 0.5754, 0.469, 0.5754, 0.469, 0.5754, 0.469, 0.5754, 0.469, 0.5754, 0.469, 0.5754, 0.469, 0.5754, 0.469, 0.5754, 0.469, 0.5754, 0.469, 0.5754, 0.469, 0.5754, 0.469, 0.5754, 0.469, 0.5754, 0.469, 0.5754, 0.469, 0.5754, 0.469, 0.5754, 0.469, 0.5754, 0.469, 0.5754, 0.469, 0.5754, 0.469, 0.5754, 0.469, 0.5754, 0.469, 0.5754, 0.469, 0.5754, 0.469, 0.5754, 0.469, 0.5754, 0.469, 0.5754, 0.469, 0.5754, 0.469, 0.5754, 0.469, 0.5754, 0.469, 0.5754, 0.469, 0.5754, 0.469, 0.5754, 0.469, 0.5754, 0.469, 0.5754, 0.469, 0.5754, 0.469, 0.5754, 0.469, 0.5754, 0.469, 0.5754, 0.469, 0.5754, 0.469, 0.5754, 0.469, 0.5754, 0.469, 0.5754, 0.469, 0.5754, 0.469, 0.5754, 0.3465, 0.732, 0.3465, 0.732, 0.3465, 0.732, 0.3465, 0.732, 0.3465, 0.732, 0.3465, 0.732, 0.3465, 0.732, 0.3465, 0.732, 0.3465, 0.732, 0.3465, 0.732, 0.3465, 0.732, 0.3465, 0.732, 0.3465, 0.732, 0.3465, 0.732, 0.3465, 0.732, 0.3465, 0.732, 0.3465, 0.732, 0.3465, 0.732, 0.3465, 0.732, 0.3465, 0.732, 0.3465, 0.732, 0.3465, 0.732, 0.3465, 0.732, 0.3465, 0.732, 0.3465, 0.732, 0.3465, 0.732, 0.3465, 0.732, 0.3465, 0.732, 0.3465, 0.732, 0.3465, 0.732, 0.3465, 0.732, 0.3465, 0.732, 0.3465, 0.732, 0.3465, 0.732, 0.3465, 0.732, 0.3465, 0.732, 0.3465, 0.732, 0.3465, 0.732, 0.3465, 0.732, 0.3465, 0.732, 0.3465, 0.732, 0.3465, 0.732, 0.3465, 0.732, 0.3465, 0.732, 0.2148, 0.5878, 0.2148, 0.5878, 0.2148, 0.5878, 0.2148, 0.5878, 0.3465, 0.732, 0.3465, 0.732, 0.3465, 0.732, 0.3465, 0.732, 0.3465, 0.732, 0.3465, 0.732, 0.3465, 0.732, 0.3465, 0.732, 0.3465, 0.732, 0.3465, 0.732, 0.3465, 0.732, 0.3465, 0.732, 0.4736, 0.9552, 0.4736, 0.9552, 0.4736, 0.9552, 0.4736, 0.9552, 0.4736, 0.9552, 0.4736, 0.9552, 0.4736, 0.9552, 0.4736, 0.9552, 0.4736, 0.9552, 0.4736, 0.9552, 0.4736, 0.9552, 0.4736, 0.9552, 0.4736, 0.9552, 0.4736, 0.9552, 0.4736, 0.9552, 0.4736, 0.9552, 0.2148, 0.5878, 0.2148, 0.5878, 0.2148, 0.5878, 0.2148, 0.5878, 0.2148, 0.5878, 0.2148, 0.5878, 0.2148, 0.5878, 0.2148, 0.5878, 0.2148, 0.5878, 0.2148, 0.5878, 0.2148, 0.5878, 0.2148, 0.5878, 0.2148, 0.5878, 0.2148, 0.5878, 0.2148, 0.5878, 0.2148, 0.5878, 0.2148, 0.5878, 0.2148, 0.5878, 0.2148, 0.5878, 0.2148, 0.5878, 0.2148, 0.5878, 0.2148, 0.5878, 0.2148, 0.5878, 0.2148, 0.5878, 0.2148, 0.5878, 0.2148, 0.5878, 0.2148, 0.5878, 0.2148, 0.5878, 0.2148, 0.5878, 0.2148, 0.5878, 0.2148, 0.5878, 0.2148, 0.5878, 0.2163, 0.5955, 0.2163, 0.5955, 0.2163, 0.5955, 0.2163, 0.5955, 0.2148, 0.5878, 0.2148, 0.5878, 0.2148, 0.5878, 0.2148, 0.5878, 0.2148, 0.5878, 0.2148, 0.5878, 0.2148, 0.5878, 0.2148, 0.5878, 0.2148, 0.5878, 0.2148, 0.5878, 0.2148, 0.5878, 0.2148, 0.5878, 0.2163, 0.5955, 0.2163, 0.5955, 0.2163, 0.5955, 0.2163, 0.5955, 0.2163, 0.5955, 0.2163, 0.5955, 0.2163, 0.5955, 0.2163, 0.5955, 0.2163, 0.5955, 0.2163, 0.5955, 0.2163, 0.5955, 0.2163, 0.5955, 0.2163, 0.5955, 0.2163, 0.5955, 0.2163, 0.5955, 0.2163, 0.5955, 0.2148, 0.5878, 0.2148, 0.5878, 0.2148, 0.5878, 0.2148, 0.5878, 0.2163, 0.5955, 0.2163, 0.5955, 0.2163, 0.5955, 0.2163, 0.5955, 0.2163, 0.5955, 0.2163, 0.5955, 0.2163, 0.5955, 0.2163, 0.5955, 0.2163, 0.5955, 0.2163, 0.5955, 0.2163, 0.5955, 0.2163, 0.5955, 0.2101, 0.6002, 0.2101, 0.6002, 0.2101, 0.6002, 0.2101, 0.6002, 0.2148, 0.5878, 0.2148, 0.5878, 0.2148, 0.5878, 0.2148, 0.5878, 0.2148, 0.5878, 0.2148, 0.5878, 0.2148, 0.5878, 0.2148, 0.5878, 0.2148, 0.5878, 0.2148, 0.5878, 0.2148, 0.5878, 0.2148, 0.5878, 0.0985, 0.7025, 0.0985, 0.7025, 0.0985, 0.7025, 0.0985, 0.7025, 0.2101, 0.6002, 0.2101, 0.6002, 0.2101, 0.6002, 0.2101, 0.6002, 0.2101, 0.6002, 0.2101, 0.6002, 0.2101, 0.6002, 0.2101, 0.6002, 0.2101, 0.6002, 0.2101, 0.6002, 0.2101, 0.6002, 0.2101, 0.6002, 0.0985, 0.7025, 0.0985, 0.7025, 0.0985, 0.7025, 0.0985, 0.7025, 0.0985, 0.7025, 0.0985, 0.7025, 0.0985, 0.7025, 0.0985, 0.7025, 0.0985, 0.7025, 0.0985, 0.7025, 0.0985, 0.7025, 0.0985, 0.7025, 0.0985, 0.7025, 0.0985, 0.7025, 0.0985, 0.7025, 0.0985, 0.7025, 0.0985, 0.7025, 0.0985, 0.7025, 0.0985, 0.7025, 0.0985, 0.7025, 0.0985, 0.7025, 0.0985, 0.7025, 0.0985, 0.7025, 0.0985, 0.7025, 0.0985, 0.7025, 0.0985, 0.7025, 0.0985, 0.7025, 0.0985, 0.7025, 0.0985, 0.7025, 0.0985, 0.7025, 0.0985, 0.7025, 0.0985, 0.7025, 0.3465, 0.732, 0.3465, 0.732, 0.3465, 0.732, 0.3465, 0.732, 0.3527, 0.7211, 0.3527, 0.7211, 0.3527, 0.7211, 0.3527, 0.7211, 0.3527, 0.7211, 0.3527, 0.7211, 0.3527, 0.7211, 0.3527, 0.7211, 0.3527, 0.7211, 0.3465, 0.732, 0.3465, 0.732, 0.3465, 0.732, 0.3465, 0.732, 0.3465, 0.732, 0.3465, 0.732, 0.3465, 0.732, 0.3465, 0.732, 0.3465, 0.732, 0.3465, 0.732, 0.3465, 0.732, 0.3465, 0.732, 0.3465, 0.732, 0.3465, 0.732, 0.3465, 0.732, 0.4054, 0.4591, 0.4054, 0.4591, 0.4054, 0.4591, 0.4054, 0.4591, 0.3465, 0.732, 0.3465, 0.732, 0.3465, 0.732, 0.3465, 0.732, 0.3465, 0.732, 0.3465, 0.732, 0.3465, 0.732, 0.3465, 0.732, 0.3465, 0.732, 0.3465, 0.732, 0.3465, 0.732, 0.3465, 0.732, 0.3465, 0.732, 0.3465, 0.732, 0.3465, 0.732, 0.3465, 0.732, 0.3465, 0.732, 0.3465, 0.732, 0.3465, 0.732, 0.3465, 0.732, 0.3465, 0.732, 0.3465, 0.732, 0.3465, 0.732, 0.3465, 0.732, 0.3465, 0.732, 0.3465, 0.732, 0.3465, 0.732, 0.3465, 0.732, 0.3465, 0.732, 0.3465, 0.732, 0.3465, 0.732, 0.3465, 0.732, 0.3465, 0.732, 0.3465, 0.732, 0.3465, 0.732, 0.3465, 0.732, 0.3465, 0.732, 0.3465, 0.732, 0.3465, 0.732, 0.3465, 0.732, 0.3465, 0.732, 0.3465, 0.732, 0.3465, 0.732, 0.3465, 0.732, 0.3465, 0.732, 0.3465, 0.732, 0.3465, 0.732, 0.3465, 0.732, 0.3465, 0.732, 0.3465, 0.732, 0.3465, 0.732, 0.3465, 0.732, 0.3465, 0.732, 0.3465, 0.732, 0.3465, 0.732, 0.3465, 0.732, 0.3465, 0.732, 0.3465, 0.732, 0.3465, 0.732, 0.3465, 0.732, 0.3465, 0.732, 0.3465, 0.732, 0.3465, 0.732, 0.3465, 0.732, 0.3465, 0.732, 0.3465, 0.732, 0.3465, 0.732, 0.3465, 0.732, 0.3465, 0.732, 0.3465, 0.732, 0.3465, 0.732, 0.3465, 0.732, 0.4674, 0.9769, 0.4674, 0.9769, 0.4674, 0.9769, 0.4674, 0.9769, 0.4674, 0.9769, 0.4674, 0.9769, 0.4674, 0.9769, 0.4674, 0.9769, 0.4674, 0.9769, 0.4674, 0.9769, 0.4674, 0.9769, 0.4674, 0.9769, 0.4674, 0.9769, 0.4674, 0.9769, 0.4674, 0.9769, 0.4674, 0.9769, 0.4054, 0.4591, 0.4054, 0.4591, 0.4054, 0.4591, 0.4054, 0.4591, 0.4054, 0.4591, 0.4054, 0.4591, 0.4054, 0.4591, 0.4054, 0.4591, 0.4054, 0.4591, 0.4054, 0.4591, 0.4054, 0.4591, 0.4054, 0.4591, 0.4054, 0.4591, 0.4054, 0.4591, 0.4054, 0.4591, 0.4054, 0.4591, 0.4023, 0.4715, 0.4023, 0.4715, 0.4023, 0.4715, 0.4023, 0.4715, 0.4054, 0.4591, 0.4054, 0.4591, 0.4054, 0.4591, 0.4054, 0.4591, 0.4054, 0.4591, 0.4054, 0.4591, 0.4054, 0.4591, 0.4054, 0.4591, 0.4054, 0.4591, 0.4054, 0.4591, 0.4054, 0.4591, 0.4054, 0.4591, 0.4023, 0.4715, 0.4023, 0.4715, 0.4023, 0.4715, 0.4023, 0.4715, 0.4023, 0.4715, 0.4023, 0.4715, 0.4023, 0.4715, 0.4023, 0.4715, 0.4023, 0.4715, 0.4023, 0.4715, 0.4023, 0.4715, 0.4023, 0.4715, 0.4023, 0.4715, 0.4023, 0.4715, 0.4023, 0.4715, 0.4023, 0.4715, 0.4054, 0.4591, 0.4054, 0.4591, 0.4054, 0.4591, 0.4054, 0.4591, 0.4023, 0.4715, 0.4023, 0.4715, 0.4023, 0.4715, 0.4023, 0.4715, 0.4023, 0.4715, 0.4023, 0.4715, 0.4023, 0.4715, 0.4023, 0.4715, 0.4023, 0.4715, 0.4023, 0.4715, 0.4023, 0.4715, 0.4023, 0.4715, 0.4054, 0.4684, 0.4054, 0.4684, 0.4054, 0.4684, 0.4054, 0.4684, 0.4054, 0.4591, 0.4054, 0.4591, 0.4054, 0.4591, 0.4054, 0.4591, 0.4054, 0.4591, 0.4054, 0.4591, 0.4054, 0.4591, 0.4054, 0.4591, 0.4054, 0.4591, 0.4054, 0.4591, 0.4054, 0.4591, 0.4054, 0.4591, 0.469, 0.5847, 0.469, 0.5847, 0.469, 0.5847, 0.469, 0.5847, 0.4054, 0.4684, 0.4054, 0.4684, 0.4054, 0.4684, 0.4054, 0.4684, 0.4054, 0.4684, 0.4054, 0.4684, 0.4054, 0.4684, 0.4054, 0.4684, 0.4054, 0.4684, 0.4054, 0.4684, 0.4054, 0.4684, 0.4054, 0.4684, 0.469, 0.5847, 0.469, 0.5847, 0.469, 0.5847, 0.469, 0.5847, 0.469, 0.5847, 0.469, 0.5847, 0.469, 0.5847, 0.469, 0.5847, 0.469, 0.5847, 0.469, 0.5847, 0.469, 0.5847, 0.469, 0.5847, 0.469, 0.5847, 0.469, 0.5847, 0.469, 0.5847, 0.469, 0.5847, 0.469, 0.5847, 0.469, 0.5847, 0.469, 0.5847, 0.469, 0.5847, 0.469, 0.5847, 0.469, 0.5847, 0.469, 0.5847, 0.469, 0.5847, 0.469, 0.5847, 0.469, 0.5847, 0.469, 0.5847, 0.469, 0.5847, 0.469, 0.5754, 0.469, 0.5754, 0.469, 0.5754, 0.469, 0.5754, 0.469, 0.5754, 0.469, 0.5754, 0.469, 0.5754, 0.469, 0.5754, 0.469, 0.5754, 0.469, 0.5754, 0.469, 0.5754, 0.469, 0.5754, 0.469, 0.5754, 0.469, 0.5754, 0.469, 0.5754, 0.469, 0.5754, 0.469, 0.5754, 0.469, 0.5754, 0.469, 0.5754, 0.469, 0.5754, 0.469, 0.5754, 0.469, 0.5754, 0.469, 0.5754, 0.469, 0.5754, 0.469, 0.5754, 0.469, 0.5754, 0.469, 0.5754, 0.469, 0.5754, 0.469, 0.5754, 0.469, 0.5754, 0.469, 0.5754, 0.469, 0.5754, 0.469, 0.5754, 0.469, 0.5754, 0.469, 0.5754, 0.469, 0.5754, 0.469, 0.5754, 0.469, 0.5754, 0.469, 0.5754, 0.469, 0.5754, 0.469, 0.5754, 0.469, 0.5754, 0.469, 0.5754, 0.469, 0.5754, 0.469, 0.5754, 0.469, 0.5754, 0.469, 0.5754, 0.469, 0.5754, 0.469, 0.5754, 0.469, 0.5754, 0.469, 0.5754, 0.469, 0.5754, 0.3465, 0.732, 0.3465, 0.732, 0.3465, 0.732, 0.3465, 0.732, 0.3465, 0.732, 0.3465, 0.732, 0.3465, 0.732, 0.3465, 0.732, 0.3465, 0.732, 0.3465, 0.732, 0.3465, 0.732, 0.3465, 0.732, 0.3465, 0.732, 0.3465, 0.732, 0.3465, 0.732, 0.3465, 0.732, 0.3465, 0.732, 0.3465, 0.732, 0.3465, 0.732, 0.3465, 0.732, 0.3465, 0.732, 0.3465, 0.732, 0.3465, 0.732, 0.3465, 0.732, 0.3465, 0.732, 0.3465, 0.732, 0.3465, 0.732, 0.3465, 0.732, 0.3465, 0.732, 0.3465, 0.732, 0.3465, 0.732, 0.3465, 0.732, 0.3465, 0.732, 0.3465, 0.732, 0.3465, 0.732, 0.3465, 0.732, 0.3465, 0.732, 0.3465, 0.732, 0.3465, 0.732, 0.3465, 0.732, 0.3465, 0.732, 0.3465, 0.732, 0.3465, 0.732, 0.3465, 0.732, 0.2148, 0.5878, 0.2148, 0.5878, 0.2148, 0.5878, 0.2148, 0.5878, 0.3465, 0.732, 0.3465, 0.732, 0.3465, 0.732, 0.3465, 0.732, 0.3465, 0.732, 0.3465, 0.732, 0.3465, 0.732, 0.3465, 0.732, 0.3465, 0.732, 0.3465, 0.732, 0.3465, 0.732, 0.3465, 0.732, 0.4736, 0.9552, 0.4736, 0.9552, 0.4736, 0.9552, 0.4736, 0.9552, 0.4736, 0.9552, 0.4736, 0.9552, 0.4736, 0.9552, 0.4736, 0.9552, 0.4736, 0.9552, 0.4736, 0.9552, 0.4736, 0.9552, 0.4736, 0.9552, 0.4736, 0.9552, 0.4736, 0.9552, 0.4736, 0.9552, 0.4736, 0.9552, 0.2148, 0.5878, 0.2148, 0.5878, 0.2148, 0.5878, 0.2148, 0.5878, 0.2148, 0.5878, 0.2148, 0.5878, 0.2148, 0.5878, 0.2148, 0.5878, 0.2148, 0.5878, 0.2148, 0.5878, 0.2148, 0.5878, 0.2148, 0.5878, 0.2148, 0.5878, 0.2148, 0.5878, 0.2148, 0.5878, 0.2148, 0.5878, 0.2148, 0.5878, 0.2148, 0.5878, 0.2148, 0.5878, 0.2148, 0.5878, 0.2148, 0.5878, 0.2148, 0.5878, 0.2148, 0.5878, 0.2148, 0.5878, 0.2148, 0.5878, 0.2148, 0.5878, 0.2148, 0.5878, 0.2148, 0.5878, 0.2148, 0.5878, 0.2148, 0.5878, 0.2148, 0.5878, 0.2148, 0.5878, 0.2163, 0.5955, 0.2163, 0.5955, 0.2163, 0.5955, 0.2163, 0.5955, 0.2148, 0.5878, 0.2148, 0.5878, 0.2148, 0.5878, 0.2148, 0.5878, 0.2148, 0.5878, 0.2148, 0.5878, 0.2148, 0.5878, 0.2148, 0.5878, 0.2148, 0.5878, 0.2148, 0.5878, 0.2148, 0.5878, 0.2148, 0.5878, 0.2163, 0.5955, 0.2163, 0.5955, 0.2163, 0.5955, 0.2163, 0.5955, 0.2163, 0.5955, 0.2163, 0.5955, 0.2163, 0.5955, 0.2163, 0.5955, 0.2163, 0.5955, 0.2163, 0.5955, 0.2163, 0.5955, 0.2163, 0.5955, 0.2163, 0.5955, 0.2163, 0.5955, 0.2163, 0.5955, 0.2163, 0.5955, 0.2148, 0.5878, 0.2148, 0.5878, 0.2148, 0.5878, 0.2148, 0.5878, 0.2163, 0.5955, 0.2163, 0.5955, 0.2163, 0.5955, 0.2163, 0.5955, 0.2163, 0.5955, 0.2163, 0.5955, 0.2163, 0.5955, 0.2163, 0.5955, 0.2163, 0.5955, 0.2163, 0.5955, 0.2163, 0.5955, 0.2163, 0.5955, 0.2101, 0.6002, 0.2101, 0.6002, 0.2101, 0.6002, 0.2101, 0.6002, 0.2148, 0.5878, 0.2148, 0.5878, 0.2148, 0.5878, 0.2148, 0.5878, 0.2148, 0.5878, 0.2148, 0.5878, 0.2148, 0.5878, 0.2148, 0.5878, 0.2148, 0.5878, 0.2148, 0.5878, 0.2148, 0.5878, 0.2148, 0.5878, 0.0985, 0.7025, 0.0985, 0.7025, 0.0985, 0.7025, 0.0985, 0.7025, 0.2101, 0.6002, 0.2101, 0.6002, 0.2101, 0.6002, 0.2101, 0.6002, 0.2101, 0.6002, 0.2101, 0.6002, 0.2101, 0.6002, 0.2101, 0.6002, 0.2101, 0.6002, 0.2101, 0.6002, 0.2101, 0.6002, 0.2101, 0.6002, 0.0985, 0.7025, 0.0985, 0.7025, 0.0985, 0.7025, 0.0985, 0.7025, 0.0985, 0.7025, 0.0985, 0.7025, 0.0985, 0.7025, 0.0985, 0.7025, 0.0985, 0.7025, 0.0985, 0.7025, 0.0985, 0.7025, 0.0985, 0.7025, 0.0985, 0.7025, 0.0985, 0.7025, 0.0985, 0.7025, 0.0985, 0.7025, 0.0985, 0.7025, 0.0985, 0.7025, 0.0985, 0.7025, 0.0985, 0.7025, 0.0985, 0.7025, 0.0985, 0.7025, 0.0985, 0.7025, 0.0985, 0.7025, 0.0985, 0.7025, 0.0985, 0.7025, 0.0985, 0.7025, 0.0985, 0.7025, 0.0985, 0.7025, 0.0985, 0.7025, 0.0985, 0.7025, 0.0985, 0.7025, 0.3527, 0.7211, 0.3527, 0.7211, 0.3527, 0.7211, 0.3527, 0.7211, 0.3527, 0.7211, 0.3527, 0.7211, 0.3527, 0.7211, 0.3527, 0.7211, 0.3527, 0.7211, 0.3527, 0.7211, 0.3527, 0.7211, 0.3527, 0.7211, 0.3527, 0.7211, 0.3527, 0.7211, 0.3465, 0.732, 0.3465, 0.732, 0.3465, 0.732, 0.3465, 0.732, 0.3465, 0.732, 0.3465, 0.732, 0.3465, 0.732, 0.3465, 0.732, 0.2148, 0.8513, 0.2148, 0.8513, 0.2148, 0.8513, 0.2148, 0.8513, 0.2148, 0.8513, 0.2148, 0.8513, 0.2148, 0.8513, 0.2148, 0.8513, 0.2148, 0.8513, 0.2148, 0.8513, 0.3465, 0.732, 0.3465, 0.732, 0.3465, 0.732, 0.3465, 0.732, 0.3465, 0.732, 0.3465, 0.732, 0.3465, 0.732, 0.3465, 0.732, 0.3465, 0.732, 0.3465, 0.732, 0.4814, 0.9521, 0.4814, 0.9521, 0.4814, 0.9521, 0.4814, 0.9521, 0.4814, 0.9521, 0.4814, 0.9521, 0.4814, 0.9521, 0.4814, 0.9521, 0.4814, 0.9521, 0.4814, 0.9521, 0.4814, 0.9521, 0.4814, 0.9521, 0.4814, 0.9521, 0.4814, 0.9521, 0.4814, 0.9521, 0.4814, 0.9521, 0.4814, 0.9521, 0.4814, 0.9521, 0.4814, 0.9521, 0.4814, 0.9521, 0.4814, 0.9521, 0.4814, 0.9521, 0.4814, 0.9521, 0.4814, 0.9521, 0.4814, 0.9521, 0.4814, 0.9521, 0.4814, 0.9521, 0.4814, 0.9521, 0.4814, 0.9521, 0.4814, 0.9521, 0.4814, 0.9521, 0.4814, 0.9521, 0.4814, 0.9521, 0.4814, 0.9521, 0.4814, 0.9521, 0.4814, 0.9521, 0.4814, 0.9521, 0.4814, 0.9521, 0.4814, 0.9521, 0.4814, 0.9521, 0.2148, 0.8513, 0.2148, 0.8513, 0.2148, 0.8513, 0.2148, 0.8513, 0.2148, 0.8513, 0.2148, 0.8513, 0.2148, 0.8513, 0.2148, 0.8513, 0.4814, 0.9521, 0.4814, 0.9521, 0.4814, 0.9521, 0.4814, 0.9521, 0.3465, 0.732, 0.3465, 0.732, 0.3465, 0.732, 0.3465, 0.732, 0.3465, 0.732, 0.3465, 0.732, 0.3465, 0.732, 0.3465, 0.732, 0.3465, 0.732, 0.4814, 0.9521, 0.4814, 0.9521, 0.4814, 0.9521, 0.4814, 0.9521, 0.4814, 0.9521, 0.4814, 0.9521, 0.4814, 0.9521, 0.4814, 0.9521, 0.4814, 0.9521, 0.4814, 0.9521, 0.4814, 0.9521, 0.4814, 0.9521, 0.4814, 0.9521, 0.4814, 0.9521, 0.4814, 0.9521, 0.4814, 0.9521, 0.4814, 0.9521, 0.4814, 0.9521, 0.4814, 0.9521, 0.4814, 0.9521, 0.4814, 0.9521, 0.4814, 0.9521, 0.4814, 0.9521, 0.4814, 0.9521, 0.4814, 0.9521, 0.4814, 0.9521, 0.4814, 0.9521, 0.4814, 0.9521, 0.4814, 0.9521, 0.4814, 0.9521, 0.4814, 0.9521, 0.4814, 0.9521, 0.4814, 0.9521, 0.4814, 0.9521, 0.4814, 0.9521, 0.4814, 0.9521, 0.4814, 0.9521, 0.4814, 0.9521, 0.4814, 0.9521, 0.4814, 0.9521, 0.4814, 0.9521, 0.4814, 0.9521, 0.4814, 0.9521, 0.4814, 0.9521, 0.4814, 0.9521, 0.4814, 0.9521, 0.4814, 0.9521, 0.4814, 0.9521, 0.4814, 0.9521, 0.4814, 0.9521, 0.4814, 0.9521, 0.4814, 0.9521, 0.4814, 0.9521, 0.4814, 0.9521, 0.4814, 0.9521, 0.4814, 0.9521, 0.4814, 0.9521, 0.4814, 0.9521, 0.4814, 0.9521, 0.4814, 0.9521, 0.4814, 0.9521, 0.4814, 0.9521, 0.4814, 0.9521, 0.4814, 0.9521, 0.4814, 0.9521, 0.4814, 0.9521, 0.4814, 0.9521, 0.4814, 0.9521, 0.4814, 0.9521, 0.4814, 0.9521, 0.4814, 0.9521, 0.4814, 0.9521, 0.4814, 0.9521, 0.4814, 0.9521, 0.4814, 0.9521, 0.4814, 0.9521, 0.4814, 0.9521, 0.4814, 0.9521, 0.4814, 0.9521, 0.4814, 0.9521, 0.4814, 0.9521, 0.4814, 0.9521, 0.4814, 0.9521, 0.4814, 0.9521, 0.4814, 0.9521, 0.4814, 0.9521, 0.4814, 0.9521, 0.4814, 0.9521, 0.4814, 0.9521, 0.4814, 0.9521, 0.4814, 0.9521, 0.4814, 0.9521, 0.4814, 0.9521, 0.4814, 0.9521, 0.4814, 0.9521, 0.4814, 0.9521, 0.4814, 0.9521, 0.4814, 0.9521, 0.4814, 0.9521, 0.4814, 0.9521, 0.3527, 0.7211, 0.3527, 0.7211, 0.3527, 0.7211, 0.3527, 0.7211, 0.3527, 0.7211, 0.3527, 0.7211, 0.3504, 0.7219, 0.3504, 0.7219, 0.3504, 0.7219, 0.3504, 0.7219, 0.3527, 0.7211, 0.3527, 0.7211, 0.3527, 0.7211, 0.3527, 0.7211, 0.3527, 0.7211])
me_cube_001.materials.append(mat_material)
me_cube_001.use_remesh_fix_poles = True
me_cube_001.use_remesh_preserve_attributes = False
me_cube_001.update()

# ---- objects
ob_cube = bpy.data.objects.new('Cube', me_cube)
ob_plane = bpy.data.objects.new('Plane', me_plane)
ob_cube_001 = bpy.data.objects.new('Cube.001', me_cube_001)

# ---- transforms, parenting, visibility, modifiers, constraints
ob_cube.location = (-23.32, 0.0, 3.193)
ob_cube.lock_rotations_4d = False
ob_cube.empty_display_type = 'ARROWS'
ob_cube.lineart.crease_threshold = 0.0
ob_plane.location = (0.9001, -0.6068, -0.1989)
ob_plane.scale = (11.55, 11.55, 11.55)
ob_cube_001.location = (0.0, 0.0, -1.587)

# ---- collection membership
col_collection.objects.link(ob_cube)
col_collection.objects.link(ob_plane)
col_collection.objects.link(ob_cube_001)

# ---- scene / render settings (as saved in the file)
scene.frame_start = 1; scene.frame_end = 250; scene.frame_set(1)
scene.render.engine = 'BLENDER_EEVEE_NEXT'
scene.cycles.sampling_pattern = 'TABULATED_SOBOL'
scene.cycles.use_light_tree = False
scene.view_settings.view_transform = 'Filmic'
bpy.context.view_layer.update()

# ---- added for rendering (the .blend has no active camera and no usable light): camera, sun
cam_auto = bpy.data.cameras.new('AutoCamera')
cam_auto.lens = 50.0
cam_auto.sensor_width = 36.0
cam_auto.clip_end = 1000.0
ob_auto_camera = bpy.data.objects.new('AutoCamera', cam_auto)
scene.collection.objects.link(ob_auto_camera)
ob_auto_camera.location = (35.3564, -51.1298, 37.4569)
ob_auto_camera.rotation_euler = (1.09748, -7.21219e-08, 0.694738)
scene.camera = ob_auto_camera
light_auto_sun = bpy.data.lights.new('AutoSun', 'SUN')
light_auto_sun.energy = 3.0
light_auto_sun.angle = 0.0523599
ob_auto_sun = bpy.data.objects.new('AutoSun', light_auto_sun)
scene.collection.objects.link(ob_auto_sun)
ob_auto_sun.rotation_euler = (0.872665, 0.174533, 0.523599)
bpy.context.view_layer.update()
